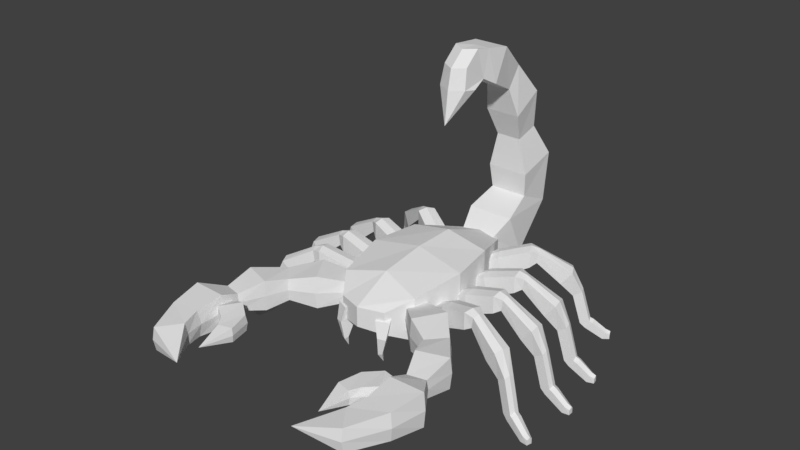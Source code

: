# Source: sutiramu.blend  (saved by Blender 2.78.0; exported with 4.5.12 LTS)
import bpy
from mathutils import Matrix  # noqa: F401  (used for matrix-valued properties, if any)

bpy.ops.wm.read_factory_settings(use_empty=True)
scene = bpy.context.scene
scene.name = 'Scene'

# ---- collections
col_collection_1 = bpy.data.collections.new('Collection 1'); scene.collection.children.link(col_collection_1)

# ---- materials (node trees are filled in below, after node groups)
mat_sutiramu = bpy.data.materials.new('sutiramu')
mat_sutiramu.alpha_threshold = 0.0
mat_sutiramu.use_transparent_shadow = False
mat_sutiramu.roughness = 0.5

# ---- material node trees

# ---- world
world_world = bpy.data.worlds.new('World'); scene.world = world_world
world_world.color = (0.05088, 0.05088, 0.05088)
world_world.use_sun_shadow = False
world_world.sun_shadow_jitter_overblur = 0.0
world_world.cycles.sampling_method = 'MANUAL'

# ---- meshes
me_body = bpy.data.meshes.new('Body')
me_body.from_pydata([(-0.5242, -0.1305, -0.2476), (-0.5242, -0.1305, 0.336), (-0.4368, 0.3777, -0.2476), (-0.4368, 0.3777, 0.336), (0.5242, -0.1305, -0.2476), (0.5242, -0.1305, 0.336), (0.4368, 0.3777, -0.2476), (0.4368, 0.3777, 0.336), (-0.2184, 0.9167, 0.168), (-0.2184, 0.9167, -0.1921), (0.2184, 0.9167, -0.1921), (0.2184, 0.9167, 0.168), (-0.4193, -0.6695, -0.1804), (-0.4193, -0.6695, 0.2688), (0.4193, -0.6695, 0.2688), (0.4193, -0.6695, -0.1804), (-0.2516, -0.9005, -0.07284), (-0.2516, -0.9005, 0.1613), (0.2516, -0.9005, 0.1613), (0.2516, -0.9005, -0.07284), (-7.364e-11, 0.3569, -0.2696), (1.84e-09, 0.3672, 0.4307), (-7.364e-11, -0.1282, -0.2696), (1.84e-09, -0.09018, 0.4307), (1.18e-10, 0.9751, -0.177), (1.458e-09, 0.9751, 0.1811), (-7.364e-11, -0.6428, -0.2054), (1.84e-09, -0.5753, 0.3702), (3.686e-10, -0.9904, -0.03852), (1.593e-09, -0.9904, 0.1704)], [], [(0, 1, 3, 2), (21, 7, 11, 25), (6, 7, 5, 4), (1, 0, 12, 13), (20, 6, 4, 22), (21, 3, 1, 23), (24, 25, 11, 10), (2, 3, 8, 9), (7, 6, 10, 11), (20, 2, 9, 24), (27, 13, 17, 29), (22, 4, 15, 26), (23, 1, 13, 27), (4, 5, 14, 15), (28, 29, 17, 16), (15, 14, 18, 19), (26, 15, 19, 28), (13, 12, 16, 17), (12, 26, 28, 16), (19, 18, 29, 28), (5, 23, 27, 14), (0, 22, 26, 12), (14, 27, 29, 18), (6, 20, 24, 10), (9, 8, 25, 24), (7, 21, 23, 5), (2, 20, 22, 0), (3, 21, 25, 8)])
_uv = me_body.uv_layers.new(name='UVMap')
_uv.uv.foreach_set('vector', [0.7453, 0.8548, 0.7444, 0.7634, 0.8271, 0.7572, 0.8316, 0.8545, 0.4055, 0.9467, 0.3774, 0.8585, 0.4734, 0.8368, 0.5171, 0.8546, 0.3842, 0.7615, 0.3774, 0.8585, 0.2929, 0.8539, 0.2995, 0.7625, 0.7444, 0.7634, 0.7453, 0.8548, 0.6594, 0.8501, 0.6591, 0.7803, 0.4176, 0.6699, 0.3842, 0.7615, 0.2995, 0.7625, 0.2916, 0.6413, 0.8551, 0.6697, 0.8271, 0.7572, 0.7444, 0.7634, 0.7428, 0.6518, 0.526, 0.7682, 0.5171, 0.8546, 0.4734, 0.8368, 0.4754, 0.7774, 0.8316, 0.8545, 0.8271, 0.7572, 0.9221, 0.7796, 0.9236, 0.8392, 0.3774, 0.8585, 0.3842, 0.7615, 0.4754, 0.7774, 0.4734, 0.8368, 0.8651, 0.9465, 0.8316, 0.8545, 0.9236, 0.8392, 0.9742, 0.8488, 0.6222, 0.6892, 0.6591, 0.7803, 0.6076, 0.7952, 0.5472, 0.786, 0.2916, 0.6413, 0.2995, 0.7625, 0.213, 0.769, 0.1637, 0.6933, 0.7428, 0.6518, 0.7444, 0.7634, 0.6591, 0.7803, 0.6222, 0.6892, 0.2995, 0.7625, 0.2929, 0.8539, 0.2079, 0.839, 0.213, 0.769, 0.5472, 0.8426, 0.5472, 0.786, 0.6076, 0.7952, 0.6103, 0.8383, 0.213, 0.769, 0.2079, 0.839, 0.159, 0.8235, 0.1617, 0.781, 0.1637, 0.6933, 0.213, 0.769, 0.1617, 0.781, 0.09886, 0.7762, 0.6591, 0.7803, 0.6594, 0.8501, 0.6103, 0.8383, 0.6076, 0.7952, 0.6594, 0.8501, 0.6115, 0.9249, 0.5472, 0.8426, 0.6103, 0.8383, 0.1617, 0.781, 0.159, 0.8235, 0.09886, 0.8324, 0.09886, 0.7762, 0.2929, 0.8539, 0.2928, 0.9653, 0.1722, 0.9288, 0.2079, 0.839, 0.7453, 0.8548, 0.7391, 0.9757, 0.6115, 0.9249, 0.6594, 0.8501, 0.2079, 0.839, 0.1722, 0.9288, 0.09886, 0.8324, 0.159, 0.8235, 0.3842, 0.7615, 0.4176, 0.6699, 0.526, 0.7682, 0.4754, 0.7774, 0.9236, 0.8392, 0.9221, 0.7796, 0.966, 0.7622, 0.9742, 0.8488, 0.3774, 0.8585, 0.4055, 0.9467, 0.2928, 0.9653, 0.2929, 0.8539, 0.8316, 0.8545, 0.8651, 0.9465, 0.7391, 0.9757, 0.7453, 0.8548, 0.8271, 0.7572, 0.8551, 0.6697, 0.966, 0.7622, 0.9221, 0.7796])
me_body.materials.append(mat_sutiramu)
me_body.use_remesh_preserve_volume = False
me_body.use_remesh_preserve_attributes = False
me_body.use_mirror_vertex_groups = False
me_body.update()
me_armright = bpy.data.meshes.new('ArmRight')
me_armright.from_pydata([(-0.01238, 0.1167, 0.1032), (0.09082, -0.06207, 0.1032), (-0.3347, 0.006865, 0.172), (-0.1561, -0.2872, 0.172), (-0.01238, 0.1167, -0.1032), (0.09082, -0.06207, -0.1032), (-0.3347, 0.006865, -0.172), (-0.1561, -0.2872, -0.172), (-0.3306, 0.03838, 5.5e-08), (-0.1621, -0.3118, 3.659e-08), (0.001876, 0.1517, -1.285e-08), (0.07534, -0.09533, -2.951e-09), (-0.4005, -0.4139, 0.1154), (-0.5548, -0.2425, 0.1154), (-0.5597, -0.2221, 1.221e-07), (-0.396, -0.4296, 8.111e-08), (-0.4005, -0.4139, -0.1154), (-0.5548, -0.2425, -0.1154), (-0.4856, -0.6371, 0.1586), (-0.7863, -0.5362, 0.1586), (-0.7949, -0.5199, 1.434e-07), (-0.4806, -0.651, 7.541e-08), (-0.4856, -0.6371, -0.1586), (-0.7863, -0.5362, -0.1586), (-0.5962, -0.8836, 0.09249), (-0.778, -0.8423, 0.09249), (-0.788, -0.8347, 3.274e-07), (-0.5854, -0.8879, 2.859e-07), (-0.5962, -0.8836, -0.09249), (-0.778, -0.8423, -0.09249), (-0.5879, -1.082, 0.1732), (-0.9342, -1.072, 0.1732), (-0.9515, -1.074, 3.385e-07), (-0.5724, -1.076, 2.676e-07), (-0.5879, -1.082, -0.1732), (-0.9342, -1.072, -0.1732), (-0.5984, -1.369, 0.1383), (-0.873, -1.41, 0.1383), (-0.8946, -1.423, 3.058e-07), (-0.5732, -1.354, 2.613e-07), (-0.5984, -1.369, -0.1383), (-0.873, -1.41, -0.1383), (-0.5427, -1.563, 0.1199), (-0.7025, -1.779, 0.1199), (-0.7063, -1.802, 2.606e-07), (-0.5394, -1.538, 2.323e-07), (-0.5427, -1.563, -0.1199), (-0.7025, -1.779, -0.1199), (-0.2636, -1.902, 2.316e-07)], [], [(0, 2, 3, 1), (8, 14, 13, 2), (6, 4, 5, 7), (10, 0, 1, 11), (8, 10, 4, 6), (9, 11, 1, 3), (7, 5, 11, 9), (2, 0, 10, 8), (4, 10, 11, 5), (7, 16, 17, 6), (17, 23, 20, 14), (14, 20, 19, 13), (3, 12, 15, 9), (9, 15, 16, 7), (2, 13, 12, 3), (6, 17, 14, 8), (18, 24, 27, 21), (19, 25, 24, 18), (15, 21, 22, 16), (13, 19, 18, 12), (12, 18, 21, 15), (16, 22, 23, 17), (27, 33, 34, 28), (29, 35, 32, 26), (22, 28, 29, 23), (20, 26, 25, 19), (23, 29, 26, 20), (21, 27, 28, 22), (34, 40, 41, 35), (30, 36, 39, 33), (25, 31, 30, 24), (24, 30, 33, 27), (28, 34, 35, 29), (26, 32, 31, 25), (39, 45, 46, 40), (41, 47, 44, 38), (32, 38, 37, 31), (35, 41, 38, 32), (33, 39, 40, 34), (31, 37, 36, 30), (37, 43, 42, 36), (36, 42, 45, 39), (40, 46, 47, 41), (38, 44, 43, 37), (43, 48, 42), (45, 48, 46), (47, 48, 44), (44, 48, 43), (42, 48, 45), (46, 48, 47)])
_uv = me_armright.uv_layers.new(name='UVMap')
_uv.uv.foreach_set('vector', [0.4379, 0.02662, 0.3995, 0.05743, 0.4502, 0.09422, 0.461, 0.05853, 0.3697, 0.02175, 0.3124, 0.1197, 0.3448, 0.1317, 0.3995, 0.05743, 0.08928, 0.044, 0.04475, 0.02561, 0.02852, 0.06206, 0.04958, 0.09265, 0.4445, 0.0002128, 0.4379, 0.02662, 0.461, 0.05853, 0.4913, 0.04522, 0.1092, 0.0002128, 0.02507, 0.0002128, 0.04475, 0.02561, 0.08928, 0.044, 0.4962, 0.1039, 0.4913, 0.04522, 0.461, 0.05853, 0.4502, 0.09422, 0.04958, 0.09265, 0.02852, 0.06206, 0.0002128, 0.06039, 0.01063, 0.1129, 0.3995, 0.05743, 0.4379, 0.02662, 0.4445, 0.0002128, 0.3697, 0.02175, 0.04475, 0.02561, 0.02507, 0.0002128, 0.0002128, 0.06039, 0.02852, 0.06206, 0.04958, 0.09265, 0.09339, 0.1468, 0.1607, 0.1019, 0.08928, 0.044, 0.1607, 0.1019, 0.1905, 0.1814, 0.2299, 0.171, 0.1889, 0.08238, 0.3124, 0.1197, 0.2938, 0.2179, 0.3362, 0.217, 0.3448, 0.1317, 0.4502, 0.09422, 0.4221, 0.1588, 0.4668, 0.1734, 0.4962, 0.1039, 0.01063, 0.1129, 0.05389, 0.1715, 0.09339, 0.1468, 0.04958, 0.09265, 0.3995, 0.05743, 0.3448, 0.1317, 0.4221, 0.1588, 0.4502, 0.09422, 0.08928, 0.044, 0.1607, 0.1019, 0.1889, 0.08238, 0.1092, 0.0002128, 0.4126, 0.2159, 0.4024, 0.2988, 0.4333, 0.3012, 0.4536, 0.2254, 0.3362, 0.217, 0.3375, 0.2988, 0.4024, 0.2988, 0.4126, 0.2159, 0.05389, 0.1715, 0.07892, 0.2195, 0.1174, 0.1989, 0.09339, 0.1468, 0.3448, 0.1317, 0.3362, 0.217, 0.4126, 0.2159, 0.4221, 0.1588, 0.4221, 0.1588, 0.4126, 0.2159, 0.4536, 0.2254, 0.4668, 0.1734, 0.09339, 0.1468, 0.1174, 0.1989, 0.1905, 0.1814, 0.1607, 0.1019, 0.1205, 0.2932, 0.1377, 0.3584, 0.172, 0.3484, 0.1495, 0.2816, 0.2101, 0.2553, 0.2367, 0.3415, 0.2716, 0.3328, 0.2393, 0.2482, 0.1174, 0.1989, 0.1495, 0.2816, 0.2101, 0.2553, 0.1905, 0.1814, 0.2938, 0.2179, 0.3071, 0.3011, 0.3375, 0.2988, 0.3362, 0.217, 0.1905, 0.1814, 0.2101, 0.2553, 0.2393, 0.2482, 0.2299, 0.171, 0.07892, 0.2195, 0.1205, 0.2932, 0.1495, 0.2816, 0.1174, 0.1989, 0.172, 0.3484, 0.1892, 0.4224, 0.2535, 0.4232, 0.2367, 0.3415, 0.4048, 0.3699, 0.4153, 0.4448, 0.446, 0.4368, 0.4397, 0.367, 0.3375, 0.2988, 0.3421, 0.387, 0.4048, 0.3699, 0.4024, 0.2988, 0.4024, 0.2988, 0.4048, 0.3699, 0.4397, 0.367, 0.4333, 0.3012, 0.1495, 0.2816, 0.172, 0.3484, 0.2367, 0.3415, 0.2101, 0.2553, 0.3071, 0.3011, 0.3063, 0.3913, 0.3421, 0.387, 0.3375, 0.2988, 0.1575, 0.4262, 0.1594, 0.5362, 0.1888, 0.5397, 0.1892, 0.4224, 0.2535, 0.4232, 0.2475, 0.5461, 0.2785, 0.5509, 0.281, 0.4199, 0.3063, 0.3913, 0.3292, 0.4758, 0.356, 0.4689, 0.3421, 0.387, 0.2367, 0.3415, 0.2535, 0.4232, 0.281, 0.4199, 0.2716, 0.3328, 0.1377, 0.3584, 0.1575, 0.4262, 0.1892, 0.4224, 0.172, 0.3484, 0.3421, 0.387, 0.356, 0.4689, 0.4153, 0.4448, 0.4048, 0.3699, 0.356, 0.4689, 0.4119, 0.5822, 0.4593, 0.55, 0.4153, 0.4448, 0.4153, 0.4448, 0.4593, 0.55, 0.483, 0.5337, 0.446, 0.4368, 0.1892, 0.4224, 0.1888, 0.5397, 0.2475, 0.5461, 0.2535, 0.4232, 0.3292, 0.4758, 0.3875, 0.6004, 0.4119, 0.5822, 0.356, 0.4689, 0.4119, 0.5822, 0.5584, 0.619, 0.4593, 0.55, 0.1594, 0.5362, 0.1214, 0.6399, 0.1888, 0.5397, 0.2475, 0.5461, 0.1214, 0.6399, 0.2785, 0.5509, 0.3875, 0.6004, 0.5584, 0.619, 0.4119, 0.5822, 0.4593, 0.55, 0.5584, 0.619, 0.483, 0.5337, 0.1888, 0.5397, 0.1214, 0.6399, 0.2475, 0.5461])
me_armright.materials.append(mat_sutiramu)
me_armright.use_remesh_preserve_volume = False
me_armright.use_remesh_preserve_attributes = False
me_armright.use_mirror_vertex_groups = False
me_armright.update()
me_handright = bpy.data.meshes.new('HandRight')
me_handright.from_pydata([(-0.03641, -0.06204, 0.0555), (0.0003524, 0.07029, 0.0555), (0.0001287, 0.07923, 1.224e-07), (-0.03781, -0.07048, 7.418e-08), (-0.03641, -0.06204, -0.0555), (0.0003524, 0.07029, -0.0555), (0.04637, -0.1297, 0.1039), (0.1624, 0.06212, 0.1039), (0.1684, 0.07281, 1.179e-07), (0.03901, -0.1379, 4.565e-08), (0.04637, -0.1297, -0.1039), (0.1624, 0.06212, -0.1039), (0.1728, -0.2127, 0.08301), (0.3217, -0.05554, 0.08301), (0.3336, -0.04529, 6.099e-08), (0.1591, -0.2247, 1.772e-08), (0.1728, -0.2127, -0.08301), (0.3217, -0.05554, -0.08301), (0.2394, -0.31, 0.07192), (0.3802, -0.2729, 0.07192), (0.3915, -0.2778, -9.367e-09), (0.2279, -0.3046, -1.882e-08), (0.2394, -0.31, -0.07192), (0.3802, -0.2729, -0.07192), (0.3015, -0.5997, -7.636e-08)], [], [(3, 4, 10, 9), (5, 2, 8, 11), (10, 11, 17, 16), (6, 9, 15, 12), (1, 0, 6, 7), (0, 3, 9, 6), (4, 5, 11, 10), (2, 1, 7, 8), (15, 16, 22, 21), (17, 14, 20, 23), (8, 7, 13, 14), (11, 8, 14, 17), (9, 10, 16, 15), (7, 6, 12, 13), (13, 12, 18, 19), (12, 15, 21, 18), (16, 17, 23, 22), (14, 13, 19, 20), (19, 18, 24), (21, 22, 24), (23, 20, 24), (20, 19, 24), (18, 21, 24), (22, 23, 24), (0, 1, 2, 3), (3, 2, 5, 4)])
_uv = me_handright.uv_layers.new(name='UVMap')
_uv.uv.foreach_set('vector', [0.1205, 0.2932, 0.1495, 0.2816, 0.172, 0.3484, 0.1416, 0.3584, 0.2101, 0.2553, 0.2393, 0.2482, 0.2716, 0.3328, 0.2367, 0.3415, 0.172, 0.3484, 0.2367, 0.3415, 0.2564, 0.4459, 0.1922, 0.4451, 0.4048, 0.3699, 0.4397, 0.367, 0.4519, 0.4545, 0.4212, 0.4625, 0.3375, 0.2988, 0.4024, 0.2988, 0.4048, 0.3699, 0.3421, 0.387, 0.4024, 0.2988, 0.4333, 0.3012, 0.4397, 0.367, 0.4048, 0.3699, 0.1495, 0.2816, 0.2101, 0.2553, 0.2367, 0.3415, 0.172, 0.3484, 0.3071, 0.3011, 0.3375, 0.2988, 0.3421, 0.387, 0.3063, 0.3913, 0.1604, 0.4489, 0.1922, 0.4451, 0.1878, 0.5393, 0.1604, 0.5347, 0.2564, 0.4459, 0.284, 0.4425, 0.2712, 0.5538, 0.2424, 0.5479, 0.3063, 0.3913, 0.3421, 0.387, 0.3619, 0.4866, 0.3351, 0.4935, 0.2367, 0.3415, 0.2716, 0.3328, 0.284, 0.4425, 0.2564, 0.4459, 0.1416, 0.3584, 0.172, 0.3484, 0.1922, 0.4451, 0.1604, 0.4489, 0.3421, 0.387, 0.4048, 0.3699, 0.4212, 0.4625, 0.3619, 0.4866, 0.3619, 0.4866, 0.4212, 0.4625, 0.4597, 0.5494, 0.4174, 0.5739, 0.4212, 0.4625, 0.4519, 0.4545, 0.4807, 0.5369, 0.4597, 0.5494, 0.1922, 0.4451, 0.2564, 0.4459, 0.2424, 0.5479, 0.1878, 0.5393, 0.3351, 0.4935, 0.3619, 0.4866, 0.4174, 0.5739, 0.3956, 0.5879, 0.4174, 0.5739, 0.4597, 0.5494, 0.5614, 0.6146, 0.1604, 0.5347, 0.1878, 0.5393, 0.1223, 0.6347, 0.2424, 0.5479, 0.2712, 0.5538, 0.1223, 0.6347, 0.3956, 0.5879, 0.4174, 0.5739, 0.5614, 0.6146, 0.4597, 0.5494, 0.4807, 0.5369, 0.5614, 0.6146, 0.1878, 0.5393, 0.2424, 0.5479, 0.1223, 0.6347, 0.4162, 0.1564, 0.4549, 0.09058, 0.4243, 0.06728, 0.3809, 0.141, 0.3809, 0.141, 0.4242, 0.06727, 0.389, 0.05183, 0.3503, 0.1176])
me_handright.materials.append(mat_sutiramu)
me_handright.use_remesh_preserve_volume = False
me_handright.use_remesh_preserve_attributes = False
me_handright.use_mirror_vertex_groups = False
me_handright.update()
me_armleft = bpy.data.meshes.new('ArmLeft')
me_armleft.from_pydata([(0.01238, 0.1167, 0.1032), (-0.09082, -0.06207, 0.1032), (0.3347, 0.006865, 0.172), (0.1561, -0.2872, 0.172), (0.01238, 0.1167, -0.1032), (-0.09082, -0.06207, -0.1032), (0.3347, 0.006865, -0.172), (0.1561, -0.2872, -0.172), (0.3306, 0.03838, 5.5e-08), (0.1621, -0.3118, 3.659e-08), (-0.001876, 0.1517, -1.285e-08), (-0.07534, -0.09533, -2.951e-09), (0.4005, -0.4139, 0.1154), (0.5548, -0.2425, 0.1154), (0.5597, -0.2221, 1.221e-07), (0.396, -0.4296, 8.111e-08), (0.4005, -0.4139, -0.1154), (0.5548, -0.2425, -0.1154), (0.4856, -0.6371, 0.1586), (0.7863, -0.5362, 0.1586), (0.7949, -0.5199, 1.434e-07), (0.4806, -0.651, 7.541e-08), (0.4856, -0.6371, -0.1586), (0.7863, -0.5362, -0.1586), (0.5962, -0.8836, 0.09249), (0.778, -0.8423, 0.09249), (0.788, -0.8347, 3.274e-07), (0.5854, -0.8879, 2.859e-07), (0.5962, -0.8836, -0.09249), (0.778, -0.8423, -0.09249), (0.5879, -1.082, 0.1732), (0.9342, -1.072, 0.1732), (0.9515, -1.074, 3.385e-07), (0.5724, -1.076, 2.676e-07), (0.5879, -1.082, -0.1732), (0.9342, -1.072, -0.1732), (0.5984, -1.369, 0.1383), (0.873, -1.41, 0.1383), (0.8946, -1.423, 3.058e-07), (0.5732, -1.354, 2.613e-07), (0.5984, -1.369, -0.1383), (0.873, -1.41, -0.1383), (0.5427, -1.563, 0.1199), (0.7025, -1.779, 0.1199), (0.7063, -1.802, 2.606e-07), (0.5394, -1.538, 2.323e-07), (0.5427, -1.563, -0.1199), (0.7025, -1.779, -0.1199), (0.2636, -1.902, 2.316e-07)], [], [(0, 1, 3, 2), (8, 2, 13, 14), (6, 7, 5, 4), (10, 11, 1, 0), (8, 6, 4, 10), (9, 3, 1, 11), (7, 9, 11, 5), (2, 8, 10, 0), (4, 5, 11, 10), (7, 6, 17, 16), (17, 14, 20, 23), (14, 13, 19, 20), (3, 9, 15, 12), (9, 7, 16, 15), (2, 3, 12, 13), (6, 8, 14, 17), (18, 21, 27, 24), (19, 18, 24, 25), (15, 16, 22, 21), (13, 12, 18, 19), (12, 15, 21, 18), (16, 17, 23, 22), (27, 28, 34, 33), (29, 26, 32, 35), (22, 23, 29, 28), (20, 19, 25, 26), (23, 20, 26, 29), (21, 22, 28, 27), (34, 35, 41, 40), (30, 33, 39, 36), (25, 24, 30, 31), (24, 27, 33, 30), (28, 29, 35, 34), (26, 25, 31, 32), (39, 40, 46, 45), (41, 38, 44, 47), (32, 31, 37, 38), (35, 32, 38, 41), (33, 34, 40, 39), (31, 30, 36, 37), (37, 36, 42, 43), (36, 39, 45, 42), (40, 41, 47, 46), (38, 37, 43, 44), (43, 42, 48), (45, 46, 48), (47, 44, 48), (44, 43, 48), (42, 45, 48), (46, 47, 48)])
_uv = me_armleft.uv_layers.new(name='UVMap')
_uv.uv.foreach_set('vector', [0.4379, 0.02662, 0.461, 0.05853, 0.4502, 0.09422, 0.3995, 0.05743, 0.3697, 0.02175, 0.3995, 0.05743, 0.3448, 0.1317, 0.3124, 0.1197, 0.08928, 0.044, 0.04958, 0.09265, 0.02852, 0.06206, 0.04475, 0.02561, 0.4445, 0.0002128, 0.4913, 0.04522, 0.461, 0.05853, 0.4379, 0.02662, 0.1092, 0.0002128, 0.08928, 0.044, 0.04475, 0.02561, 0.02507, 0.0002128, 0.4962, 0.1039, 0.4502, 0.09422, 0.461, 0.05853, 0.4913, 0.04522, 0.04958, 0.09265, 0.01063, 0.1129, 0.0002128, 0.06039, 0.02852, 0.06206, 0.3995, 0.05743, 0.3697, 0.02175, 0.4445, 0.0002128, 0.4379, 0.02662, 0.04475, 0.02561, 0.02852, 0.06206, 0.0002128, 0.06039, 0.02507, 0.0002128, 0.04958, 0.09265, 0.08928, 0.044, 0.1607, 0.1019, 0.09339, 0.1468, 0.1607, 0.1019, 0.1889, 0.08238, 0.2299, 0.171, 0.1905, 0.1814, 0.3124, 0.1197, 0.3448, 0.1317, 0.3362, 0.217, 0.2938, 0.2179, 0.4502, 0.09422, 0.4962, 0.1039, 0.4668, 0.1734, 0.4221, 0.1588, 0.01063, 0.1129, 0.04958, 0.09265, 0.09339, 0.1468, 0.05389, 0.1715, 0.3995, 0.05743, 0.4502, 0.09422, 0.4221, 0.1588, 0.3448, 0.1317, 0.08928, 0.044, 0.1092, 0.0002128, 0.1889, 0.08238, 0.1607, 0.1019, 0.4126, 0.2159, 0.4536, 0.2254, 0.4333, 0.3012, 0.4024, 0.2988, 0.3362, 0.217, 0.4126, 0.2159, 0.4024, 0.2988, 0.3375, 0.2988, 0.05389, 0.1715, 0.09339, 0.1468, 0.1174, 0.1989, 0.07892, 0.2195, 0.3448, 0.1317, 0.4221, 0.1588, 0.4126, 0.2159, 0.3362, 0.217, 0.4221, 0.1588, 0.4668, 0.1734, 0.4536, 0.2254, 0.4126, 0.2159, 0.09339, 0.1468, 0.1607, 0.1019, 0.1905, 0.1814, 0.1174, 0.1989, 0.1205, 0.2932, 0.1495, 0.2816, 0.172, 0.3484, 0.1377, 0.3584, 0.2101, 0.2553, 0.2393, 0.2482, 0.2716, 0.3328, 0.2367, 0.3415, 0.1174, 0.1989, 0.1905, 0.1814, 0.2101, 0.2553, 0.1495, 0.2816, 0.2938, 0.2179, 0.3362, 0.217, 0.3375, 0.2988, 0.3071, 0.3011, 0.1905, 0.1814, 0.2299, 0.171, 0.2393, 0.2482, 0.2101, 0.2553, 0.07892, 0.2195, 0.1174, 0.1989, 0.1495, 0.2816, 0.1205, 0.2932, 0.172, 0.3484, 0.2367, 0.3415, 0.2535, 0.4232, 0.1892, 0.4224, 0.4048, 0.3699, 0.4397, 0.367, 0.446, 0.4368, 0.4153, 0.4448, 0.3375, 0.2988, 0.4024, 0.2988, 0.4048, 0.3699, 0.3421, 0.387, 0.4024, 0.2988, 0.4333, 0.3012, 0.4397, 0.367, 0.4048, 0.3699, 0.1495, 0.2816, 0.2101, 0.2553, 0.2367, 0.3415, 0.172, 0.3484, 0.3071, 0.3011, 0.3375, 0.2988, 0.3421, 0.387, 0.3063, 0.3913, 0.1575, 0.4262, 0.1892, 0.4224, 0.1888, 0.5397, 0.1594, 0.5362, 0.2535, 0.4232, 0.281, 0.4199, 0.2785, 0.5509, 0.2475, 0.5461, 0.3063, 0.3913, 0.3421, 0.387, 0.356, 0.4689, 0.3292, 0.4758, 0.2367, 0.3415, 0.2716, 0.3328, 0.281, 0.4199, 0.2535, 0.4232, 0.1377, 0.3584, 0.172, 0.3484, 0.1892, 0.4224, 0.1575, 0.4262, 0.3421, 0.387, 0.4048, 0.3699, 0.4153, 0.4448, 0.356, 0.4689, 0.356, 0.4689, 0.4153, 0.4448, 0.4593, 0.55, 0.4119, 0.5822, 0.4153, 0.4448, 0.446, 0.4368, 0.483, 0.5337, 0.4593, 0.55, 0.1892, 0.4224, 0.2535, 0.4232, 0.2475, 0.5461, 0.1888, 0.5397, 0.3292, 0.4758, 0.356, 0.4689, 0.4119, 0.5822, 0.3875, 0.6004, 0.4119, 0.5822, 0.4593, 0.55, 0.5584, 0.619, 0.1594, 0.5362, 0.1888, 0.5397, 0.1214, 0.6399, 0.2475, 0.5461, 0.2785, 0.5509, 0.1214, 0.6399, 0.3875, 0.6004, 0.4119, 0.5822, 0.5584, 0.619, 0.4593, 0.55, 0.483, 0.5337, 0.5584, 0.619, 0.1888, 0.5397, 0.2475, 0.5461, 0.1214, 0.6399])
me_armleft.materials.append(mat_sutiramu)
me_armleft.use_remesh_preserve_volume = False
me_armleft.use_remesh_preserve_attributes = False
me_armleft.use_mirror_vertex_groups = False
me_armleft.update()
me_handleft = bpy.data.meshes.new('HandLeft')
me_handleft.from_pydata([(0.03641, -0.06204, 0.0555), (-0.0003524, 0.07029, 0.0555), (-0.0001287, 0.07923, 1.155e-07), (0.03781, -0.07048, 8.034e-08), (0.03641, -0.06204, -0.0555), (-0.0003524, 0.07029, -0.0555), (-0.04637, -0.1297, 0.1039), (-0.1624, 0.06212, 0.1039), (-0.1684, 0.07281, 1.116e-07), (-0.03901, -0.1379, 5.771e-08), (-0.04637, -0.1297, -0.1039), (-0.1624, 0.06212, -0.1039), (-0.1728, -0.2127, 0.08301), (-0.3217, -0.05554, 0.08301), (-0.3336, -0.04529, 6.495e-08), (-0.1591, -0.2247, 3.737e-08), (-0.1728, -0.2127, -0.08301), (-0.3217, -0.05554, -0.08301), (-0.2394, -0.31, 0.07192), (-0.3802, -0.2729, 0.07192), (-0.3915, -0.2778, 1.492e-08), (-0.2279, -0.3046, 7.805e-09), (-0.2394, -0.31, -0.07192), (-0.3802, -0.2729, -0.07192), (-0.3015, -0.5997, -2.393e-08)], [], [(3, 9, 10, 4), (5, 11, 8, 2), (10, 16, 17, 11), (6, 12, 15, 9), (1, 7, 6, 0), (0, 6, 9, 3), (4, 10, 11, 5), (2, 8, 7, 1), (15, 21, 22, 16), (17, 23, 20, 14), (8, 14, 13, 7), (11, 17, 14, 8), (9, 15, 16, 10), (7, 13, 12, 6), (13, 19, 18, 12), (12, 18, 21, 15), (16, 22, 23, 17), (14, 20, 19, 13), (19, 24, 18), (21, 24, 22), (23, 24, 20), (20, 24, 19), (18, 24, 21), (22, 24, 23), (0, 3, 2, 1), (3, 4, 5, 2)])
_uv = me_handleft.uv_layers.new(name='UVMap')
_uv.uv.foreach_set('vector', [0.1205, 0.2932, 0.1416, 0.3584, 0.172, 0.3484, 0.1495, 0.2816, 0.2101, 0.2553, 0.2367, 0.3415, 0.2716, 0.3328, 0.2393, 0.2482, 0.172, 0.3484, 0.1922, 0.4451, 0.2564, 0.4459, 0.2367, 0.3415, 0.4048, 0.3699, 0.4212, 0.4625, 0.4519, 0.4545, 0.4397, 0.367, 0.3375, 0.2988, 0.3421, 0.387, 0.4048, 0.3699, 0.4024, 0.2988, 0.4024, 0.2988, 0.4048, 0.3699, 0.4397, 0.367, 0.4333, 0.3012, 0.1495, 0.2816, 0.172, 0.3484, 0.2367, 0.3415, 0.2101, 0.2553, 0.3071, 0.3011, 0.3063, 0.3913, 0.3421, 0.387, 0.3375, 0.2988, 0.1604, 0.4489, 0.1604, 0.5347, 0.1878, 0.5393, 0.1922, 0.4451, 0.2564, 0.4459, 0.2424, 0.5479, 0.2712, 0.5538, 0.284, 0.4425, 0.3063, 0.3913, 0.3351, 0.4935, 0.3619, 0.4866, 0.3421, 0.387, 0.2367, 0.3415, 0.2564, 0.4459, 0.284, 0.4425, 0.2716, 0.3328, 0.1416, 0.3584, 0.1604, 0.4489, 0.1922, 0.4451, 0.172, 0.3484, 0.3421, 0.387, 0.3619, 0.4866, 0.4212, 0.4625, 0.4048, 0.3699, 0.3619, 0.4866, 0.4174, 0.5739, 0.4597, 0.5494, 0.4212, 0.4625, 0.4212, 0.4625, 0.4597, 0.5494, 0.4807, 0.5369, 0.4519, 0.4545, 0.1922, 0.4451, 0.1878, 0.5393, 0.2424, 0.5479, 0.2564, 0.4459, 0.3351, 0.4935, 0.3956, 0.5879, 0.4174, 0.5739, 0.3619, 0.4866, 0.4174, 0.5739, 0.5614, 0.6146, 0.4597, 0.5494, 0.1604, 0.5347, 0.1223, 0.6347, 0.1878, 0.5393, 0.2424, 0.5479, 0.1223, 0.6347, 0.2712, 0.5538, 0.3956, 0.5879, 0.5614, 0.6146, 0.4174, 0.5739, 0.4597, 0.5494, 0.5614, 0.6146, 0.4807, 0.5369, 0.1878, 0.5393, 0.1223, 0.6347, 0.2424, 0.5479, 0.4162, 0.1564, 0.3809, 0.141, 0.4243, 0.06728, 0.4549, 0.09058, 0.3809, 0.141, 0.3503, 0.1176, 0.389, 0.05183, 0.4242, 0.06727])
me_handleft.materials.append(mat_sutiramu)
me_handleft.use_remesh_preserve_volume = False
me_handleft.use_remesh_preserve_attributes = False
me_handleft.use_mirror_vertex_groups = False
me_handleft.update()
me_mouthright = bpy.data.meshes.new('MouthRight')
me_mouthright.from_pydata([(-0.005532, -0.1173, -0.08915), (0.03386, -0.09302, 0.07), (0.05581, 0.000984, -0.1153), (0.09302, 0.03386, 0.1463), (-0.08166, -0.08303, -0.09834), (-0.09302, -0.03386, 0.07), (-0.02031, 0.03527, -0.1245), (-0.03386, 0.09302, 0.1463), (0.02791, -0.05258, -0.2689), (0.01016, -0.08834, -0.2819), (-0.01016, -0.0359, -0.2628), (-0.02791, -0.07167, -0.2758), (-3.912e-08, -0.02142, -0.3842)], [], [(0, 2, 3, 1), (2, 6, 7, 3), (6, 4, 5, 7), (4, 0, 1, 5), (2, 8, 10, 6), (7, 5, 1, 3), (11, 12, 9), (0, 9, 8, 2), (6, 10, 11, 4), (4, 11, 9, 0), (8, 12, 10), (10, 12, 11), (9, 12, 8)])
_uv = me_mouthright.uv_layers.new(name='UVMap')
_uv.uv.foreach_set('vector', [0.6597, 0.5659, 0.6323, 0.5599, 0.6323, 0.6133, 0.6514, 0.5912, 0.7328, 0.5624, 0.7174, 0.5603, 0.7065, 0.6105, 0.7327, 0.6125, 0.7174, 0.5603, 0.6934, 0.5535, 0.6867, 0.5865, 0.7065, 0.6105, 0.6764, 0.5657, 0.6597, 0.5659, 0.6514, 0.5912, 0.6753, 0.6022, 0.7328, 0.5624, 0.7328, 0.5283, 0.7238, 0.5281, 0.7174, 0.5603, 0.6565, 0.6298, 0.6753, 0.6022, 0.6514, 0.5912, 0.6323, 0.6133, 0.6669, 0.5271, 0.6572, 0.502, 0.658, 0.5275, 0.6597, 0.5659, 0.658, 0.5275, 0.6492, 0.5277, 0.6323, 0.5599, 0.7174, 0.5603, 0.7238, 0.5281, 0.7165, 0.5228, 0.6934, 0.5535, 0.6764, 0.5657, 0.6669, 0.5271, 0.658, 0.5275, 0.6597, 0.5659, 0.7328, 0.5283, 0.7322, 0.5032, 0.7238, 0.5281, 0.7238, 0.5281, 0.7322, 0.5032, 0.7165, 0.5228, 0.658, 0.5275, 0.6572, 0.502, 0.6492, 0.5277])
me_mouthright.materials.append(mat_sutiramu)
me_mouthright.use_remesh_preserve_volume = False
me_mouthright.use_remesh_preserve_attributes = False
me_mouthright.use_mirror_vertex_groups = False
me_mouthright.update()
me_legrightfront = bpy.data.meshes.new('LegRightFront')
me_legrightfront.from_pydata([(0.05621, -0.05225, -0.05548), (0.06716, -0.04931, 0.07405), (0.02256, 0.07335, -0.05548), (0.0335, 0.07628, 0.07405), (-0.1245, -0.1388, -0.0402), (-0.09038, -0.1297, 0.1604), (-0.1773, 0.05795, -0.0402), (-0.1431, 0.0671, 0.1604), (-0.4445, -0.02564, 0.2535), (-0.4445, -0.02564, 0.07294), (-0.3977, -0.2, 0.07294), (-0.3977, -0.2, 0.2535), (-0.8523, -0.1404, 0.04406), (-0.7468, -0.1122, -0.0861), (-0.7028, -0.2763, -0.0861), (-0.8083, -0.3045, 0.04406), (-0.4728, -0.1885, 0.1153), (-0.4881, -0.1926, 0.2289), (-0.5037, -0.07319, 0.1153), (-0.519, -0.07728, 0.2289), (-0.9499, -0.2017, -0.1746), (-0.8646, -0.1789, -0.2256), (-0.8382, -0.2774, -0.2256), (-0.9235, -0.3002, -0.1746), (-1.042, -0.2286, -0.5092), (-0.9508, -0.2041, -0.5345), (-0.9254, -0.2986, -0.5345), (-1.017, -0.3231, -0.5092), (-1.077, -0.2378, -0.5265), (-0.9992, -0.2171, -0.5826), (-0.9738, -0.3116, -0.5826), (-1.051, -0.3324, -0.5265), (-1.2, -0.2811, -0.6322), (-1.175, -0.2742, -0.7058), (-1.154, -0.3498, -0.7058), (-1.18, -0.3568, -0.6322), (-1.241, -0.3041, -0.6528), (-1.241, -0.3041, -0.7076), (-1.227, -0.3571, -0.7076), (-1.227, -0.3571, -0.6528), (0.03938, 0.01055, -0.05548), (0.04191, 0.01123, 0.09577), (-0.1509, -0.04043, -0.0402), (-0.1247, -0.03342, 0.1819), (-0.4211, -0.1128, 0.07294), (-0.4284, -0.1148, 0.2748), (-0.7248, -0.1942, -0.0861), (-0.8365, -0.2241, 0.06585), (-0.5106, -0.1368, 0.2502), (-0.4883, -0.1308, 0.1153), (-0.8514, -0.2281, -0.2256), (-0.9426, -0.2526, -0.1523), (-0.9381, -0.2514, -0.5345), (-1.035, -0.2774, -0.486), (-0.9865, -0.2643, -0.5826), (-1.07, -0.2866, -0.5033), (-1.164, -0.312, -0.7058), (-1.196, -0.3204, -0.6088), (-1.234, -0.3306, -0.7076), (-1.239, -0.332, -0.6293)], [], [(40, 2, 3, 41), (2, 6, 7, 3), (43, 45, 11, 5), (4, 0, 1, 5), (40, 0, 4, 42), (43, 5, 1, 41), (17, 15, 14, 16), (6, 9, 8, 7), (5, 11, 10, 4), (42, 44, 9, 6), (46, 50, 21, 13), (49, 46, 13, 18), (48, 47, 15, 17), (18, 13, 12, 19), (9, 18, 19, 8), (45, 48, 17, 11), (44, 49, 18, 9), (11, 17, 16, 10), (23, 27, 26, 22), (47, 51, 23, 15), (13, 21, 20, 12), (15, 23, 22, 14), (53, 55, 31, 27), (50, 52, 25, 21), (51, 53, 27, 23), (21, 25, 24, 20), (55, 57, 35, 31), (25, 29, 28, 24), (27, 31, 30, 26), (52, 54, 29, 25), (35, 39, 38, 34), (29, 33, 32, 28), (31, 35, 34, 30), (54, 56, 33, 29), (58, 38, 39, 59), (56, 58, 37, 33), (57, 59, 39, 35), (33, 37, 36, 32), (32, 36, 59, 57), (34, 38, 58, 56), (37, 58, 59, 36), (30, 34, 56, 54), (26, 30, 54, 52), (28, 32, 57, 55), (20, 24, 53, 51), (22, 26, 52, 50), (24, 28, 55, 53), (12, 20, 51, 47), (10, 16, 49, 44), (8, 19, 48, 45), (19, 12, 47, 48), (16, 14, 46, 49), (14, 22, 50, 46), (4, 10, 44, 42), (7, 43, 41, 3), (2, 40, 42, 6), (7, 8, 45, 43), (0, 40, 41, 1)])
_uv = me_legrightfront.uv_layers.new(name='UVMap')
_uv.uv.foreach_set('vector', [0.5754, 0.4883, 0.5864, 0.481, 0.5837, 0.4649, 0.5728, 0.4572, 0.5864, 0.481, 0.6132, 0.4799, 0.6077, 0.4479, 0.5837, 0.4649, 0.6002, 0.3683, 0.6592, 0.3849, 0.6589, 0.3683, 0.6077, 0.3502, 0.6134, 0.3181, 0.5865, 0.3169, 0.5838, 0.333, 0.6077, 0.3502, 0.5756, 0.3095, 0.5865, 0.3169, 0.6134, 0.3181, 0.6143, 0.2964, 0.6002, 0.3683, 0.6077, 0.3502, 0.5838, 0.333, 0.5728, 0.3407, 0.6762, 0.3703, 0.7589, 0.3676, 0.7582, 0.3382, 0.6819, 0.3413, 0.6132, 0.4799, 0.6619, 0.464, 0.6588, 0.4301, 0.6077, 0.4479, 0.6077, 0.3502, 0.6589, 0.3683, 0.6622, 0.3343, 0.6134, 0.3181, 0.614, 0.5016, 0.6698, 0.4791, 0.6619, 0.464, 0.6132, 0.4799, 0.7571, 0.4761, 0.7957, 0.4771, 0.7978, 0.4659, 0.7577, 0.4605, 0.6851, 0.4722, 0.7571, 0.4761, 0.7577, 0.4605, 0.6816, 0.457, 0.6766, 0.384, 0.7601, 0.3849, 0.7589, 0.3676, 0.6762, 0.3703, 0.6816, 0.457, 0.7577, 0.4605, 0.7586, 0.4311, 0.6761, 0.4281, 0.6619, 0.464, 0.6816, 0.457, 0.6761, 0.4281, 0.6588, 0.4301, 0.6592, 0.3849, 0.6766, 0.384, 0.6762, 0.3703, 0.6589, 0.3683, 0.6698, 0.4791, 0.6851, 0.4722, 0.6816, 0.457, 0.6619, 0.464, 0.6589, 0.3683, 0.6762, 0.3703, 0.6819, 0.3413, 0.6622, 0.3343, 0.8038, 0.3537, 0.8723, 0.3256, 0.8615, 0.3092, 0.7984, 0.333, 0.7601, 0.3849, 0.8047, 0.3655, 0.8038, 0.3537, 0.7589, 0.3676, 0.7577, 0.4605, 0.7978, 0.4659, 0.8032, 0.4452, 0.7586, 0.4311, 0.7589, 0.3676, 0.8038, 0.3537, 0.7984, 0.333, 0.7582, 0.3382, 0.8719, 0.3371, 0.8798, 0.3369, 0.8805, 0.3263, 0.8723, 0.3256, 0.7957, 0.4771, 0.8585, 0.4997, 0.8607, 0.4903, 0.7978, 0.4659, 0.8047, 0.3655, 0.8719, 0.3371, 0.8723, 0.3256, 0.8038, 0.3537, 0.7978, 0.4659, 0.8607, 0.4903, 0.8715, 0.4736, 0.8032, 0.4452, 0.8798, 0.3369, 0.9119, 0.3304, 0.9104, 0.322, 0.8805, 0.3263, 0.8607, 0.4903, 0.8733, 0.4914, 0.8799, 0.4729, 0.8715, 0.4736, 0.8723, 0.3256, 0.8805, 0.3263, 0.8741, 0.3079, 0.8615, 0.3092, 0.8585, 0.4997, 0.873, 0.5016, 0.8733, 0.4914, 0.8607, 0.4903, 0.9104, 0.322, 0.9185, 0.3206, 0.9195, 0.314, 0.9116, 0.3097, 0.8733, 0.4914, 0.9116, 0.49, 0.9104, 0.4774, 0.8799, 0.4729, 0.8805, 0.3263, 0.9104, 0.322, 0.9116, 0.3097, 0.8741, 0.3079, 0.873, 0.5016, 0.9151, 0.4967, 0.9116, 0.49, 0.8733, 0.4914, 0.924, 0.3129, 0.9195, 0.314, 0.9185, 0.3206, 0.9213, 0.3266, 0.9151, 0.4967, 0.9244, 0.4867, 0.9197, 0.4856, 0.9116, 0.49, 0.9119, 0.3304, 0.9213, 0.3266, 0.9185, 0.3206, 0.9104, 0.322, 0.9116, 0.49, 0.9197, 0.4856, 0.9187, 0.4788, 0.9104, 0.4774, 0.9104, 0.4774, 0.9187, 0.4788, 0.9216, 0.4727, 0.9119, 0.4688, 0.9116, 0.3097, 0.9195, 0.314, 0.924, 0.3129, 0.915, 0.3031, 0.9197, 0.4856, 0.9244, 0.4867, 0.9216, 0.4727, 0.9187, 0.4788, 0.8741, 0.3079, 0.9116, 0.3097, 0.915, 0.3031, 0.8741, 0.2983, 0.8615, 0.3092, 0.8741, 0.3079, 0.8741, 0.2983, 0.8597, 0.2995, 0.8799, 0.4729, 0.9104, 0.4774, 0.9119, 0.4688, 0.8791, 0.4622, 0.8032, 0.4452, 0.8715, 0.4736, 0.8711, 0.462, 0.8042, 0.4334, 0.7984, 0.333, 0.8615, 0.3092, 0.8597, 0.2995, 0.7964, 0.3217, 0.8715, 0.4736, 0.8799, 0.4729, 0.8791, 0.4622, 0.8711, 0.462, 0.7586, 0.4311, 0.8032, 0.4452, 0.8042, 0.4334, 0.7597, 0.4139, 0.6622, 0.3343, 0.6819, 0.3413, 0.6855, 0.3261, 0.6701, 0.3192, 0.6588, 0.4301, 0.6761, 0.4281, 0.6765, 0.4145, 0.6592, 0.4135, 0.6761, 0.4281, 0.7586, 0.4311, 0.7597, 0.4139, 0.6765, 0.4145, 0.6819, 0.3413, 0.7582, 0.3382, 0.7576, 0.3226, 0.6855, 0.3261, 0.7582, 0.3382, 0.7984, 0.333, 0.7964, 0.3217, 0.7576, 0.3226, 0.6134, 0.3181, 0.6622, 0.3343, 0.6701, 0.3192, 0.6143, 0.2964, 0.6077, 0.4479, 0.6003, 0.4298, 0.5728, 0.4572, 0.5837, 0.4649, 0.5864, 0.481, 0.5754, 0.4883, 0.614, 0.5016, 0.6132, 0.4799, 0.6077, 0.4479, 0.6588, 0.4301, 0.6592, 0.4135, 0.6003, 0.4298, 0.5865, 0.3169, 0.5756, 0.3095, 0.5728, 0.3407, 0.5838, 0.333])
me_legrightfront.materials.append(mat_sutiramu)
me_legrightfront.use_remesh_preserve_volume = False
me_legrightfront.use_remesh_preserve_attributes = False
me_legrightfront.use_mirror_vertex_groups = False
me_legrightfront.update()
me_legrightmiddlefront = bpy.data.meshes.new('LegRightMiddleFront')
me_legrightmiddlefront.from_pydata([(0.04077, -0.06501, -0.05548), (0.0521, -0.06501, 0.07405), (0.04077, 0.06501, -0.05548), (0.0521, 0.06501, 0.07405), (-0.1562, -0.1019, -0.0402), (-0.1209, -0.1019, 0.1604), (-0.1562, 0.1019, -0.0402), (-0.1209, 0.1019, 0.1604), (-0.436, 0.09028, 0.2535), (-0.436, 0.09028, 0.07294), (-0.436, -0.09028, 0.07294), (-0.436, -0.09028, 0.2535), (-0.8596, 0.08496, 0.04406), (-0.7504, 0.08496, -0.0861), (-0.7504, -0.08496, -0.0861), (-0.8596, -0.08496, 0.04406), (-0.5055, -0.05968, 0.1153), (-0.5213, -0.05968, 0.2289), (-0.5055, 0.05968, 0.1153), (-0.5213, 0.05968, 0.2289), (-0.9697, 0.05098, -0.1746), (-0.8814, 0.05098, -0.2256), (-0.8814, -0.05098, -0.2256), (-0.9697, -0.05098, -0.1746), (-1.066, 0.04894, -0.5092), (-0.9712, 0.04894, -0.5345), (-0.9712, -0.04894, -0.5345), (-1.066, -0.04894, -0.5092), (-1.101, 0.04894, -0.5265), (-1.021, 0.04894, -0.5826), (-1.021, -0.04894, -0.5826), (-1.101, -0.04894, -0.5265), (-1.232, 0.03915, -0.6322), (-1.206, 0.03915, -0.7058), (-1.206, -0.03915, -0.7058), (-1.232, -0.03915, -0.6322), (-1.277, 0.0274, -0.6528), (-1.277, 0.0274, -0.7076), (-1.277, -0.0274, -0.7076), (-1.277, -0.0274, -0.6528), (0.04077, 0.0, -0.05548), (0.04339, 0.0, 0.09577), (-0.1562, 0.0, -0.0402), (-0.1291, 0.0, 0.1819), (-0.436, 0.0, 0.07294), (-0.4435, 0.0, 0.2748), (-0.7504, 0.0, -0.0861), (-0.866, 0.0, 0.06585), (-0.5286, 0.0, 0.2502), (-0.5055, 0.0, 0.1153), (-0.8814, 0.0, -0.2256), (-0.9759, 0.0, -0.1523), (-0.9712, 0.0, -0.5345), (-1.072, 0.0, -0.486), (-1.021, 0.0, -0.5826), (-1.107, 0.0, -0.5033), (-1.206, 2.086e-08, -0.7058), (-1.238, 0.0, -0.6088), (-1.277, 0.0, -0.7076), (-1.283, 0.0, -0.6293)], [], [(40, 2, 3, 41), (2, 6, 7, 3), (43, 45, 11, 5), (4, 0, 1, 5), (40, 0, 4, 42), (43, 5, 1, 41), (17, 15, 14, 16), (6, 9, 8, 7), (5, 11, 10, 4), (42, 44, 9, 6), (46, 50, 21, 13), (49, 46, 13, 18), (48, 47, 15, 17), (18, 13, 12, 19), (9, 18, 19, 8), (45, 48, 17, 11), (44, 49, 18, 9), (11, 17, 16, 10), (23, 27, 26, 22), (47, 51, 23, 15), (13, 21, 20, 12), (15, 23, 22, 14), (53, 55, 31, 27), (50, 52, 25, 21), (51, 53, 27, 23), (21, 25, 24, 20), (55, 57, 35, 31), (25, 29, 28, 24), (27, 31, 30, 26), (52, 54, 29, 25), (35, 39, 38, 34), (29, 33, 32, 28), (31, 35, 34, 30), (54, 56, 33, 29), (58, 38, 39, 59), (56, 58, 37, 33), (57, 59, 39, 35), (33, 37, 36, 32), (32, 36, 59, 57), (34, 38, 58, 56), (37, 58, 59, 36), (30, 34, 56, 54), (26, 30, 54, 52), (28, 32, 57, 55), (20, 24, 53, 51), (22, 26, 52, 50), (24, 28, 55, 53), (12, 20, 51, 47), (10, 16, 49, 44), (8, 19, 48, 45), (19, 12, 47, 48), (16, 14, 46, 49), (14, 22, 50, 46), (4, 10, 44, 42), (7, 43, 41, 3), (2, 40, 42, 6), (7, 8, 45, 43), (0, 40, 41, 1)])
_uv = me_legrightmiddlefront.uv_layers.new(name='UVMap')
_uv.uv.foreach_set('vector', [0.5754, 0.4883, 0.5864, 0.481, 0.5837, 0.4649, 0.5728, 0.4572, 0.5864, 0.481, 0.6132, 0.4799, 0.6077, 0.4479, 0.5837, 0.4649, 0.6002, 0.3683, 0.6592, 0.3849, 0.6589, 0.3683, 0.6077, 0.3502, 0.6134, 0.3181, 0.5865, 0.3169, 0.5838, 0.333, 0.6077, 0.3502, 0.5756, 0.3095, 0.5865, 0.3169, 0.6134, 0.3181, 0.6143, 0.2964, 0.6002, 0.3683, 0.6077, 0.3502, 0.5838, 0.333, 0.5728, 0.3407, 0.6762, 0.3703, 0.7589, 0.3676, 0.7582, 0.3382, 0.6819, 0.3413, 0.6132, 0.4799, 0.6619, 0.464, 0.6588, 0.4301, 0.6077, 0.4479, 0.6077, 0.3502, 0.6589, 0.3683, 0.6622, 0.3343, 0.6134, 0.3181, 0.614, 0.5016, 0.6698, 0.4791, 0.6619, 0.464, 0.6132, 0.4799, 0.7571, 0.4761, 0.7957, 0.4771, 0.7978, 0.4659, 0.7577, 0.4605, 0.6851, 0.4722, 0.7571, 0.4761, 0.7577, 0.4605, 0.6816, 0.457, 0.6766, 0.384, 0.7601, 0.3849, 0.7589, 0.3676, 0.6762, 0.3703, 0.6816, 0.457, 0.7577, 0.4605, 0.7586, 0.4311, 0.6761, 0.4281, 0.6619, 0.464, 0.6816, 0.457, 0.6761, 0.4281, 0.6588, 0.4301, 0.6592, 0.3849, 0.6766, 0.384, 0.6762, 0.3703, 0.6589, 0.3683, 0.6698, 0.4791, 0.6851, 0.4722, 0.6816, 0.457, 0.6619, 0.464, 0.6589, 0.3683, 0.6762, 0.3703, 0.6819, 0.3413, 0.6622, 0.3343, 0.8038, 0.3537, 0.8723, 0.3256, 0.8615, 0.3092, 0.7984, 0.333, 0.7601, 0.3849, 0.8047, 0.3655, 0.8038, 0.3537, 0.7589, 0.3676, 0.7577, 0.4605, 0.7978, 0.4659, 0.8032, 0.4452, 0.7586, 0.4311, 0.7589, 0.3676, 0.8038, 0.3537, 0.7984, 0.333, 0.7582, 0.3382, 0.8719, 0.3371, 0.8798, 0.3369, 0.8805, 0.3263, 0.8723, 0.3256, 0.7957, 0.4771, 0.8585, 0.4997, 0.8607, 0.4903, 0.7978, 0.4659, 0.8047, 0.3655, 0.8719, 0.3371, 0.8723, 0.3256, 0.8038, 0.3537, 0.7978, 0.4659, 0.8607, 0.4903, 0.8715, 0.4736, 0.8032, 0.4452, 0.8798, 0.3369, 0.9119, 0.3304, 0.9104, 0.322, 0.8805, 0.3263, 0.8607, 0.4903, 0.8733, 0.4914, 0.8799, 0.4729, 0.8715, 0.4736, 0.8723, 0.3256, 0.8805, 0.3263, 0.8741, 0.3079, 0.8615, 0.3092, 0.8585, 0.4997, 0.873, 0.5016, 0.8733, 0.4914, 0.8607, 0.4903, 0.9104, 0.322, 0.9185, 0.3206, 0.9195, 0.314, 0.9116, 0.3097, 0.8733, 0.4914, 0.9116, 0.49, 0.9104, 0.4774, 0.8799, 0.4729, 0.8805, 0.3263, 0.9104, 0.322, 0.9116, 0.3097, 0.8741, 0.3079, 0.873, 0.5016, 0.9151, 0.4967, 0.9116, 0.49, 0.8733, 0.4914, 0.924, 0.3129, 0.9195, 0.314, 0.9185, 0.3206, 0.9213, 0.3266, 0.9151, 0.4967, 0.9244, 0.4867, 0.9197, 0.4856, 0.9116, 0.49, 0.9119, 0.3304, 0.9213, 0.3266, 0.9185, 0.3206, 0.9104, 0.322, 0.9116, 0.49, 0.9197, 0.4856, 0.9187, 0.4788, 0.9104, 0.4774, 0.9104, 0.4774, 0.9187, 0.4788, 0.9216, 0.4727, 0.9119, 0.4688, 0.9116, 0.3097, 0.9195, 0.314, 0.924, 0.3129, 0.915, 0.3031, 0.9197, 0.4856, 0.9244, 0.4867, 0.9216, 0.4727, 0.9187, 0.4788, 0.8741, 0.3079, 0.9116, 0.3097, 0.915, 0.3031, 0.8741, 0.2983, 0.8615, 0.3092, 0.8741, 0.3079, 0.8741, 0.2983, 0.8597, 0.2995, 0.8799, 0.4729, 0.9104, 0.4774, 0.9119, 0.4688, 0.8791, 0.4622, 0.8032, 0.4452, 0.8715, 0.4736, 0.8711, 0.462, 0.8042, 0.4334, 0.7984, 0.333, 0.8615, 0.3092, 0.8597, 0.2995, 0.7964, 0.3217, 0.8715, 0.4736, 0.8799, 0.4729, 0.8791, 0.4622, 0.8711, 0.462, 0.7586, 0.4311, 0.8032, 0.4452, 0.8042, 0.4334, 0.7597, 0.4139, 0.6622, 0.3343, 0.6819, 0.3413, 0.6855, 0.3261, 0.6701, 0.3192, 0.6588, 0.4301, 0.6761, 0.4281, 0.6765, 0.4145, 0.6592, 0.4135, 0.6761, 0.4281, 0.7586, 0.4311, 0.7597, 0.4139, 0.6765, 0.4145, 0.6819, 0.3413, 0.7582, 0.3382, 0.7576, 0.3226, 0.6855, 0.3261, 0.7582, 0.3382, 0.7984, 0.333, 0.7964, 0.3217, 0.7576, 0.3226, 0.6134, 0.3181, 0.6622, 0.3343, 0.6701, 0.3192, 0.6143, 0.2964, 0.6077, 0.4479, 0.6003, 0.4298, 0.5728, 0.4572, 0.5837, 0.4649, 0.5864, 0.481, 0.5754, 0.4883, 0.614, 0.5016, 0.6132, 0.4799, 0.6077, 0.4479, 0.6588, 0.4301, 0.6592, 0.4135, 0.6003, 0.4298, 0.5865, 0.3169, 0.5756, 0.3095, 0.5728, 0.3407, 0.5838, 0.333])
me_legrightmiddlefront.materials.append(mat_sutiramu)
me_legrightmiddlefront.use_remesh_preserve_volume = False
me_legrightmiddlefront.use_remesh_preserve_attributes = False
me_legrightmiddlefront.use_mirror_vertex_groups = False
me_legrightmiddlefront.update()
me_legrightmiddleback = bpy.data.meshes.new('LegRightMiddleBack')
me_legrightmiddleback.from_pydata([(0.02886, -0.07111, -0.05548), (0.04002, -0.07307, 0.07405), (0.05144, 0.05695, -0.05548), (0.0626, 0.05498, 0.07405), (-0.1715, -0.07318, -0.0402), (-0.1367, -0.07932, 0.1604), (-0.1362, 0.1274, -0.0402), (-0.1013, 0.1213, 0.1604), (-0.4137, 0.1646, 0.2535), (-0.4137, 0.1646, 0.07294), (-0.445, -0.0132, 0.07294), (-0.445, -0.0132, 0.2535), (-0.8318, 0.2329, 0.04406), (-0.7242, 0.214, -0.0861), (-0.7537, 0.04664, -0.0861), (-0.8613, 0.0656, 0.04406), (-0.5082, 0.02901, 0.1153), (-0.5238, 0.03175, 0.2289), (-0.4875, 0.1466, 0.1153), (-0.503, 0.1493, 0.2289), (-0.9461, 0.2186, -0.1746), (-0.8592, 0.2033, -0.2256), (-0.8769, 0.1029, -0.2256), (-0.9638, 0.1182, -0.1746), (-1.041, 0.2333, -0.5092), (-0.9479, 0.2168, -0.5345), (-0.9649, 0.1204, -0.5345), (-1.058, 0.1369, -0.5092), (-1.076, 0.2395, -0.5265), (-0.9973, 0.2255, -0.5826), (-1.014, 0.1292, -0.5826), (-1.093, 0.1431, -0.5265), (-1.207, 0.2525, -0.6322), (-1.18, 0.2479, -0.7058), (-1.194, 0.1708, -0.7058), (-1.22, 0.1754, -0.6322), (-1.253, 0.2488, -0.6528), (-1.253, 0.2488, -0.7076), (-1.263, 0.1948, -0.7076), (-1.263, 0.1948, -0.6528), (0.04015, -0.00708, -0.05548), (0.04273, -0.007534, 0.09577), (-0.1539, 0.02713, -0.0402), (-0.1272, 0.02242, 0.1819), (-0.4293, 0.0757, 0.07294), (-0.4367, 0.07701, 0.2748), (-0.739, 0.1303, -0.0861), (-0.8529, 0.1504, 0.06585), (-0.5206, 0.09179, 0.2502), (-0.4978, 0.08778, 0.1153), (-0.868, 0.1531, -0.2256), (-0.961, 0.1695, -0.1523), (-0.9564, 0.1686, -0.5345), (-1.055, 0.1861, -0.486), (-1.006, 0.1773, -0.5826), (-1.09, 0.1923, -0.5033), (-1.187, 0.2093, -0.7058), (-1.219, 0.2149, -0.6088), (-1.258, 0.2218, -0.7076), (-1.263, 0.2228, -0.6293)], [], [(40, 2, 3, 41), (2, 6, 7, 3), (43, 45, 11, 5), (4, 0, 1, 5), (40, 0, 4, 42), (43, 5, 1, 41), (17, 15, 14, 16), (6, 9, 8, 7), (5, 11, 10, 4), (42, 44, 9, 6), (46, 50, 21, 13), (49, 46, 13, 18), (48, 47, 15, 17), (18, 13, 12, 19), (9, 18, 19, 8), (45, 48, 17, 11), (44, 49, 18, 9), (11, 17, 16, 10), (23, 27, 26, 22), (47, 51, 23, 15), (13, 21, 20, 12), (15, 23, 22, 14), (53, 55, 31, 27), (50, 52, 25, 21), (51, 53, 27, 23), (21, 25, 24, 20), (55, 57, 35, 31), (25, 29, 28, 24), (27, 31, 30, 26), (52, 54, 29, 25), (35, 39, 38, 34), (29, 33, 32, 28), (31, 35, 34, 30), (54, 56, 33, 29), (58, 38, 39, 59), (56, 58, 37, 33), (57, 59, 39, 35), (33, 37, 36, 32), (32, 36, 59, 57), (34, 38, 58, 56), (37, 58, 59, 36), (30, 34, 56, 54), (26, 30, 54, 52), (28, 32, 57, 55), (20, 24, 53, 51), (22, 26, 52, 50), (24, 28, 55, 53), (12, 20, 51, 47), (10, 16, 49, 44), (8, 19, 48, 45), (19, 12, 47, 48), (16, 14, 46, 49), (14, 22, 50, 46), (4, 10, 44, 42), (7, 43, 41, 3), (2, 40, 42, 6), (7, 8, 45, 43), (0, 40, 41, 1)])
_uv = me_legrightmiddleback.uv_layers.new(name='UVMap')
_uv.uv.foreach_set('vector', [0.5754, 0.4883, 0.5864, 0.481, 0.5837, 0.4649, 0.5728, 0.4572, 0.5864, 0.481, 0.6132, 0.4799, 0.6077, 0.4479, 0.5837, 0.4649, 0.6002, 0.3683, 0.6592, 0.3849, 0.6589, 0.3683, 0.6077, 0.3502, 0.6134, 0.3181, 0.5865, 0.3169, 0.5838, 0.333, 0.6077, 0.3502, 0.5756, 0.3095, 0.5865, 0.3169, 0.6134, 0.3181, 0.6143, 0.2964, 0.6002, 0.3683, 0.6077, 0.3502, 0.5838, 0.333, 0.5728, 0.3407, 0.6762, 0.3703, 0.7589, 0.3676, 0.7582, 0.3382, 0.6819, 0.3413, 0.6132, 0.4799, 0.6619, 0.464, 0.6588, 0.4301, 0.6077, 0.4479, 0.6077, 0.3502, 0.6589, 0.3683, 0.6622, 0.3343, 0.6134, 0.3181, 0.614, 0.5016, 0.6698, 0.4791, 0.6619, 0.464, 0.6132, 0.4799, 0.7571, 0.4761, 0.7957, 0.4771, 0.7978, 0.4659, 0.7577, 0.4605, 0.6851, 0.4722, 0.7571, 0.4761, 0.7577, 0.4605, 0.6816, 0.457, 0.6766, 0.384, 0.7601, 0.3849, 0.7589, 0.3676, 0.6762, 0.3703, 0.6816, 0.457, 0.7577, 0.4605, 0.7586, 0.4311, 0.6761, 0.4281, 0.6619, 0.464, 0.6816, 0.457, 0.6761, 0.4281, 0.6588, 0.4301, 0.6592, 0.3849, 0.6766, 0.384, 0.6762, 0.3703, 0.6589, 0.3683, 0.6698, 0.4791, 0.6851, 0.4722, 0.6816, 0.457, 0.6619, 0.464, 0.6589, 0.3683, 0.6762, 0.3703, 0.6819, 0.3413, 0.6622, 0.3343, 0.8038, 0.3537, 0.8723, 0.3256, 0.8615, 0.3092, 0.7984, 0.333, 0.7601, 0.3849, 0.8047, 0.3655, 0.8038, 0.3537, 0.7589, 0.3676, 0.7577, 0.4605, 0.7978, 0.4659, 0.8032, 0.4452, 0.7586, 0.4311, 0.7589, 0.3676, 0.8038, 0.3537, 0.7984, 0.333, 0.7582, 0.3382, 0.8719, 0.3371, 0.8798, 0.3369, 0.8805, 0.3263, 0.8723, 0.3256, 0.7957, 0.4771, 0.8585, 0.4997, 0.8607, 0.4903, 0.7978, 0.4659, 0.8047, 0.3655, 0.8719, 0.3371, 0.8723, 0.3256, 0.8038, 0.3537, 0.7978, 0.4659, 0.8607, 0.4903, 0.8715, 0.4736, 0.8032, 0.4452, 0.8798, 0.3369, 0.9119, 0.3304, 0.9104, 0.322, 0.8805, 0.3263, 0.8607, 0.4903, 0.8733, 0.4914, 0.8799, 0.4729, 0.8715, 0.4736, 0.8723, 0.3256, 0.8805, 0.3263, 0.8741, 0.3079, 0.8615, 0.3092, 0.8585, 0.4997, 0.873, 0.5016, 0.8733, 0.4914, 0.8607, 0.4903, 0.9104, 0.322, 0.9185, 0.3206, 0.9195, 0.314, 0.9116, 0.3097, 0.8733, 0.4914, 0.9116, 0.49, 0.9104, 0.4774, 0.8799, 0.4729, 0.8805, 0.3263, 0.9104, 0.322, 0.9116, 0.3097, 0.8741, 0.3079, 0.873, 0.5016, 0.9151, 0.4967, 0.9116, 0.49, 0.8733, 0.4914, 0.924, 0.3129, 0.9195, 0.314, 0.9185, 0.3206, 0.9213, 0.3266, 0.9151, 0.4967, 0.9244, 0.4867, 0.9197, 0.4856, 0.9116, 0.49, 0.9119, 0.3304, 0.9213, 0.3266, 0.9185, 0.3206, 0.9104, 0.322, 0.9116, 0.49, 0.9197, 0.4856, 0.9187, 0.4788, 0.9104, 0.4774, 0.9104, 0.4774, 0.9187, 0.4788, 0.9216, 0.4727, 0.9119, 0.4688, 0.9116, 0.3097, 0.9195, 0.314, 0.924, 0.3129, 0.915, 0.3031, 0.9197, 0.4856, 0.9244, 0.4867, 0.9216, 0.4727, 0.9187, 0.4788, 0.8741, 0.3079, 0.9116, 0.3097, 0.915, 0.3031, 0.8741, 0.2983, 0.8615, 0.3092, 0.8741, 0.3079, 0.8741, 0.2983, 0.8597, 0.2995, 0.8799, 0.4729, 0.9104, 0.4774, 0.9119, 0.4688, 0.8791, 0.4622, 0.8032, 0.4452, 0.8715, 0.4736, 0.8711, 0.462, 0.8042, 0.4334, 0.7984, 0.333, 0.8615, 0.3092, 0.8597, 0.2995, 0.7964, 0.3217, 0.8715, 0.4736, 0.8799, 0.4729, 0.8791, 0.4622, 0.8711, 0.462, 0.7586, 0.4311, 0.8032, 0.4452, 0.8042, 0.4334, 0.7597, 0.4139, 0.6622, 0.3343, 0.6819, 0.3413, 0.6855, 0.3261, 0.6701, 0.3192, 0.6588, 0.4301, 0.6761, 0.4281, 0.6765, 0.4145, 0.6592, 0.4135, 0.6761, 0.4281, 0.7586, 0.4311, 0.7597, 0.4139, 0.6765, 0.4145, 0.6819, 0.3413, 0.7582, 0.3382, 0.7576, 0.3226, 0.6855, 0.3261, 0.7582, 0.3382, 0.7984, 0.333, 0.7964, 0.3217, 0.7576, 0.3226, 0.6134, 0.3181, 0.6622, 0.3343, 0.6701, 0.3192, 0.6143, 0.2964, 0.6077, 0.4479, 0.6003, 0.4298, 0.5728, 0.4572, 0.5837, 0.4649, 0.5864, 0.481, 0.5754, 0.4883, 0.614, 0.5016, 0.6132, 0.4799, 0.6077, 0.4479, 0.6588, 0.4301, 0.6592, 0.4135, 0.6003, 0.4298, 0.5865, 0.3169, 0.5756, 0.3095, 0.5728, 0.3407, 0.5838, 0.333])
me_legrightmiddleback.materials.append(mat_sutiramu)
me_legrightmiddleback.use_remesh_preserve_volume = False
me_legrightmiddleback.use_remesh_preserve_attributes = False
me_legrightmiddleback.use_mirror_vertex_groups = False
me_legrightmiddleback.update()
me_legrightback = bpy.data.meshes.new('LegRightBack')
me_legrightback.from_pydata([(0.002803, -0.07669, -0.05548), (0.01262, -0.08236, 0.07405), (0.06782, 0.03592, -0.05548), (0.07763, 0.03025, 0.07405), (-0.1862, -0.01009, -0.0402), (-0.1556, -0.02778, 0.1604), (-0.08437, 0.1663, -0.0402), (-0.05374, 0.1486, 0.1604), (-0.3324, 0.2962, 0.2535), (-0.3324, 0.2962, 0.07294), (-0.4227, 0.1398, 0.07294), (-0.4227, 0.1398, 0.2535), (-0.702, 0.5034, 0.04406), (-0.6074, 0.4488, -0.0861), (-0.6923, 0.3016, -0.0861), (-0.7869, 0.3562, 0.04406), (-0.4676, 0.2011, 0.1153), (-0.4813, 0.209, 0.2289), (-0.4079, 0.3044, 0.1153), (-0.4216, 0.3123, 0.2289), (-0.8143, 0.529, -0.1746), (-0.7378, 0.4849, -0.2256), (-0.7888, 0.3966, -0.2256), (-0.8653, 0.4407, -0.1746), (-0.8985, 0.5752, -0.5092), (-0.8166, 0.528, -0.5345), (-0.8655, 0.4432, -0.5345), (-0.9474, 0.4905, -0.5092), (-0.9294, 0.5931, -0.5265), (-0.86, 0.553, -0.5826), (-0.9089, 0.4683, -0.5826), (-0.9784, 0.5084, -0.5265), (-1.048, 0.6501, -0.6322), (-1.024, 0.6367, -0.7058), (-1.064, 0.5689, -0.7058), (-1.087, 0.5822, -0.6322), (-1.093, 0.6624, -0.6528), (-1.093, 0.6624, -0.7076), (-1.12, 0.615, -0.7076), (-1.12, 0.615, -0.6528), (0.03531, -0.02039, -0.05548), (0.03757, -0.02169, 0.09577), (-0.1353, 0.07811, -0.0402), (-0.1118, 0.06457, 0.1819), (-0.3776, 0.218, 0.07294), (-0.384, 0.2217, 0.2748), (-0.6499, 0.3752, -0.0861), (-0.75, 0.433, 0.06585), (-0.4578, 0.2643, 0.2502), (-0.4378, 0.2528, 0.1153), (-0.7633, 0.4407, -0.2256), (-0.8451, 0.4879, -0.1523), (-0.8411, 0.4856, -0.5345), (-0.9281, 0.5358, -0.486), (-0.8845, 0.5107, -0.5826), (-0.959, 0.5537, -0.5033), (-1.044, 0.6028, -0.7058), (-1.072, 0.6189, -0.6088), (-1.106, 0.6387, -0.7076), (-1.111, 0.6414, -0.6293)], [], [(40, 2, 3, 41), (2, 6, 7, 3), (43, 45, 11, 5), (4, 0, 1, 5), (40, 0, 4, 42), (43, 5, 1, 41), (17, 15, 14, 16), (6, 9, 8, 7), (5, 11, 10, 4), (42, 44, 9, 6), (46, 50, 21, 13), (49, 46, 13, 18), (48, 47, 15, 17), (18, 13, 12, 19), (9, 18, 19, 8), (45, 48, 17, 11), (44, 49, 18, 9), (11, 17, 16, 10), (23, 27, 26, 22), (47, 51, 23, 15), (13, 21, 20, 12), (15, 23, 22, 14), (53, 55, 31, 27), (50, 52, 25, 21), (51, 53, 27, 23), (21, 25, 24, 20), (55, 57, 35, 31), (25, 29, 28, 24), (27, 31, 30, 26), (52, 54, 29, 25), (35, 39, 38, 34), (29, 33, 32, 28), (31, 35, 34, 30), (54, 56, 33, 29), (58, 38, 39, 59), (56, 58, 37, 33), (57, 59, 39, 35), (33, 37, 36, 32), (32, 36, 59, 57), (34, 38, 58, 56), (37, 58, 59, 36), (30, 34, 56, 54), (26, 30, 54, 52), (28, 32, 57, 55), (20, 24, 53, 51), (22, 26, 52, 50), (24, 28, 55, 53), (12, 20, 51, 47), (10, 16, 49, 44), (8, 19, 48, 45), (19, 12, 47, 48), (16, 14, 46, 49), (14, 22, 50, 46), (4, 10, 44, 42), (7, 43, 41, 3), (2, 40, 42, 6), (7, 8, 45, 43), (0, 40, 41, 1)])
_uv = me_legrightback.uv_layers.new(name='UVMap')
_uv.uv.foreach_set('vector', [0.5754, 0.4883, 0.5864, 0.481, 0.5837, 0.4649, 0.5728, 0.4572, 0.5864, 0.481, 0.6132, 0.4799, 0.6077, 0.4479, 0.5837, 0.4649, 0.6002, 0.3683, 0.6592, 0.3849, 0.6589, 0.3683, 0.6077, 0.3502, 0.6134, 0.3181, 0.5865, 0.3169, 0.5838, 0.333, 0.6077, 0.3502, 0.5756, 0.3095, 0.5865, 0.3169, 0.6134, 0.3181, 0.6143, 0.2964, 0.6002, 0.3683, 0.6077, 0.3502, 0.5838, 0.333, 0.5728, 0.3407, 0.6762, 0.3703, 0.7589, 0.3676, 0.7582, 0.3382, 0.6819, 0.3413, 0.6132, 0.4799, 0.6619, 0.464, 0.6588, 0.4301, 0.6077, 0.4479, 0.6077, 0.3502, 0.6589, 0.3683, 0.6622, 0.3343, 0.6134, 0.3181, 0.614, 0.5016, 0.6698, 0.4791, 0.6619, 0.464, 0.6132, 0.4799, 0.7571, 0.4761, 0.7957, 0.4771, 0.7978, 0.4659, 0.7577, 0.4605, 0.6851, 0.4722, 0.7571, 0.4761, 0.7577, 0.4605, 0.6816, 0.457, 0.6766, 0.384, 0.7601, 0.3849, 0.7589, 0.3676, 0.6762, 0.3703, 0.6816, 0.457, 0.7577, 0.4605, 0.7586, 0.4311, 0.6761, 0.4281, 0.6619, 0.464, 0.6816, 0.457, 0.6761, 0.4281, 0.6588, 0.4301, 0.6592, 0.3849, 0.6766, 0.384, 0.6762, 0.3703, 0.6589, 0.3683, 0.6698, 0.4791, 0.6851, 0.4722, 0.6816, 0.457, 0.6619, 0.464, 0.6589, 0.3683, 0.6762, 0.3703, 0.6819, 0.3413, 0.6622, 0.3343, 0.8038, 0.3537, 0.8723, 0.3256, 0.8615, 0.3092, 0.7984, 0.333, 0.7601, 0.3849, 0.8047, 0.3655, 0.8038, 0.3537, 0.7589, 0.3676, 0.7577, 0.4605, 0.7978, 0.4659, 0.8032, 0.4452, 0.7586, 0.4311, 0.7589, 0.3676, 0.8038, 0.3537, 0.7984, 0.333, 0.7582, 0.3382, 0.8719, 0.3371, 0.8798, 0.3369, 0.8805, 0.3263, 0.8723, 0.3256, 0.7957, 0.4771, 0.8585, 0.4997, 0.8607, 0.4903, 0.7978, 0.4659, 0.8047, 0.3655, 0.8719, 0.3371, 0.8723, 0.3256, 0.8038, 0.3537, 0.7978, 0.4659, 0.8607, 0.4903, 0.8715, 0.4736, 0.8032, 0.4452, 0.8798, 0.3369, 0.9119, 0.3304, 0.9104, 0.322, 0.8805, 0.3263, 0.8607, 0.4903, 0.8733, 0.4914, 0.8799, 0.4729, 0.8715, 0.4736, 0.8723, 0.3256, 0.8805, 0.3263, 0.8741, 0.3079, 0.8615, 0.3092, 0.8585, 0.4997, 0.873, 0.5016, 0.8733, 0.4914, 0.8607, 0.4903, 0.9104, 0.322, 0.9185, 0.3206, 0.9195, 0.314, 0.9116, 0.3097, 0.8733, 0.4914, 0.9116, 0.49, 0.9104, 0.4774, 0.8799, 0.4729, 0.8805, 0.3263, 0.9104, 0.322, 0.9116, 0.3097, 0.8741, 0.3079, 0.873, 0.5016, 0.9151, 0.4967, 0.9116, 0.49, 0.8733, 0.4914, 0.924, 0.3129, 0.9195, 0.314, 0.9185, 0.3206, 0.9213, 0.3266, 0.9151, 0.4967, 0.9244, 0.4867, 0.9197, 0.4856, 0.9116, 0.49, 0.9119, 0.3304, 0.9213, 0.3266, 0.9185, 0.3206, 0.9104, 0.322, 0.9116, 0.49, 0.9197, 0.4856, 0.9187, 0.4788, 0.9104, 0.4774, 0.9104, 0.4774, 0.9187, 0.4788, 0.9216, 0.4727, 0.9119, 0.4688, 0.9116, 0.3097, 0.9195, 0.314, 0.924, 0.3129, 0.915, 0.3031, 0.9197, 0.4856, 0.9244, 0.4867, 0.9216, 0.4727, 0.9187, 0.4788, 0.8741, 0.3079, 0.9116, 0.3097, 0.915, 0.3031, 0.8741, 0.2983, 0.8615, 0.3092, 0.8741, 0.3079, 0.8741, 0.2983, 0.8597, 0.2995, 0.8799, 0.4729, 0.9104, 0.4774, 0.9119, 0.4688, 0.8791, 0.4622, 0.8032, 0.4452, 0.8715, 0.4736, 0.8711, 0.462, 0.8042, 0.4334, 0.7984, 0.333, 0.8615, 0.3092, 0.8597, 0.2995, 0.7964, 0.3217, 0.8715, 0.4736, 0.8799, 0.4729, 0.8791, 0.4622, 0.8711, 0.462, 0.7586, 0.4311, 0.8032, 0.4452, 0.8042, 0.4334, 0.7597, 0.4139, 0.6622, 0.3343, 0.6819, 0.3413, 0.6855, 0.3261, 0.6701, 0.3192, 0.6588, 0.4301, 0.6761, 0.4281, 0.6765, 0.4145, 0.6592, 0.4135, 0.6761, 0.4281, 0.7586, 0.4311, 0.7597, 0.4139, 0.6765, 0.4145, 0.6819, 0.3413, 0.7582, 0.3382, 0.7576, 0.3226, 0.6855, 0.3261, 0.7582, 0.3382, 0.7984, 0.333, 0.7964, 0.3217, 0.7576, 0.3226, 0.6134, 0.3181, 0.6622, 0.3343, 0.6701, 0.3192, 0.6143, 0.2964, 0.6077, 0.4479, 0.6003, 0.4298, 0.5728, 0.4572, 0.5837, 0.4649, 0.5864, 0.481, 0.5754, 0.4883, 0.614, 0.5016, 0.6132, 0.4799, 0.6077, 0.4479, 0.6588, 0.4301, 0.6592, 0.4135, 0.6003, 0.4298, 0.5865, 0.3169, 0.5756, 0.3095, 0.5728, 0.3407, 0.5838, 0.333])
me_legrightback.materials.append(mat_sutiramu)
me_legrightback.use_remesh_preserve_volume = False
me_legrightback.use_remesh_preserve_attributes = False
me_legrightback.use_mirror_vertex_groups = False
me_legrightback.update()
me_legleftback = bpy.data.meshes.new('LegLeftBack')
me_legleftback.from_pydata([(-0.002803, -0.07669, -0.05548), (-0.01262, -0.08236, 0.07405), (-0.06782, 0.03592, -0.05548), (-0.07763, 0.03025, 0.07405), (0.1862, -0.01009, -0.0402), (0.1556, -0.02778, 0.1604), (0.08437, 0.1663, -0.0402), (0.05374, 0.1486, 0.1604), (0.3324, 0.2962, 0.2535), (0.3324, 0.2962, 0.07294), (0.4227, 0.1398, 0.07294), (0.4227, 0.1398, 0.2535), (0.702, 0.5034, 0.04406), (0.6074, 0.4488, -0.0861), (0.6923, 0.3016, -0.0861), (0.7869, 0.3562, 0.04406), (0.4676, 0.2011, 0.1153), (0.4813, 0.209, 0.2289), (0.4079, 0.3044, 0.1153), (0.4216, 0.3123, 0.2289), (0.8143, 0.529, -0.1746), (0.7378, 0.4849, -0.2256), (0.7888, 0.3966, -0.2256), (0.8653, 0.4407, -0.1746), (0.8985, 0.5752, -0.5092), (0.8166, 0.528, -0.5345), (0.8655, 0.4432, -0.5345), (0.9474, 0.4905, -0.5092), (0.9294, 0.5931, -0.5265), (0.86, 0.553, -0.5826), (0.9089, 0.4683, -0.5826), (0.9784, 0.5084, -0.5265), (1.048, 0.6501, -0.6322), (1.024, 0.6367, -0.7058), (1.064, 0.5689, -0.7058), (1.087, 0.5822, -0.6322), (1.093, 0.6624, -0.6528), (1.093, 0.6624, -0.7076), (1.12, 0.615, -0.7076), (1.12, 0.615, -0.6528), (-0.03531, -0.02039, -0.05548), (-0.03757, -0.02169, 0.09577), (0.1353, 0.07811, -0.0402), (0.1118, 0.06457, 0.1819), (0.3776, 0.218, 0.07294), (0.384, 0.2217, 0.2748), (0.6499, 0.3752, -0.0861), (0.75, 0.433, 0.06585), (0.4578, 0.2643, 0.2502), (0.4378, 0.2528, 0.1153), (0.7633, 0.4407, -0.2256), (0.8451, 0.4879, -0.1523), (0.8411, 0.4856, -0.5345), (0.9281, 0.5358, -0.486), (0.8845, 0.5107, -0.5826), (0.959, 0.5537, -0.5033), (1.044, 0.6028, -0.7058), (1.072, 0.6189, -0.6088), (1.106, 0.6387, -0.7076), (1.111, 0.6414, -0.6293)], [], [(40, 41, 3, 2), (2, 3, 7, 6), (43, 5, 11, 45), (4, 5, 1, 0), (40, 42, 4, 0), (43, 41, 1, 5), (17, 16, 14, 15), (6, 7, 8, 9), (5, 4, 10, 11), (42, 6, 9, 44), (46, 13, 21, 50), (49, 18, 13, 46), (48, 17, 15, 47), (18, 19, 12, 13), (9, 8, 19, 18), (45, 11, 17, 48), (44, 9, 18, 49), (11, 10, 16, 17), (23, 22, 26, 27), (47, 15, 23, 51), (13, 12, 20, 21), (15, 14, 22, 23), (53, 27, 31, 55), (50, 21, 25, 52), (51, 23, 27, 53), (21, 20, 24, 25), (55, 31, 35, 57), (25, 24, 28, 29), (27, 26, 30, 31), (52, 25, 29, 54), (35, 34, 38, 39), (29, 28, 32, 33), (31, 30, 34, 35), (54, 29, 33, 56), (58, 59, 39, 38), (56, 33, 37, 58), (57, 35, 39, 59), (33, 32, 36, 37), (32, 57, 59, 36), (34, 56, 58, 38), (37, 36, 59, 58), (30, 54, 56, 34), (26, 52, 54, 30), (28, 55, 57, 32), (20, 51, 53, 24), (22, 50, 52, 26), (24, 53, 55, 28), (12, 47, 51, 20), (10, 44, 49, 16), (8, 45, 48, 19), (19, 48, 47, 12), (16, 49, 46, 14), (14, 46, 50, 22), (4, 42, 44, 10), (7, 3, 41, 43), (2, 6, 42, 40), (7, 43, 45, 8), (0, 1, 41, 40)])
_uv = me_legleftback.uv_layers.new(name='UVMap')
_uv.uv.foreach_set('vector', [0.5754, 0.4883, 0.5728, 0.4572, 0.5837, 0.4649, 0.5864, 0.481, 0.5864, 0.481, 0.5837, 0.4649, 0.6077, 0.4479, 0.6132, 0.4799, 0.6002, 0.3683, 0.6077, 0.3502, 0.6589, 0.3683, 0.6592, 0.3849, 0.6134, 0.3181, 0.6077, 0.3502, 0.5838, 0.333, 0.5865, 0.3169, 0.5756, 0.3095, 0.6143, 0.2964, 0.6134, 0.3181, 0.5865, 0.3169, 0.6002, 0.3683, 0.5728, 0.3407, 0.5838, 0.333, 0.6077, 0.3502, 0.6762, 0.3703, 0.6819, 0.3413, 0.7582, 0.3382, 0.7589, 0.3676, 0.6132, 0.4799, 0.6077, 0.4479, 0.6588, 0.4301, 0.6619, 0.464, 0.6077, 0.3502, 0.6134, 0.3181, 0.6622, 0.3343, 0.6589, 0.3683, 0.614, 0.5016, 0.6132, 0.4799, 0.6619, 0.464, 0.6698, 0.4791, 0.7571, 0.4761, 0.7577, 0.4605, 0.7978, 0.4659, 0.7957, 0.4771, 0.6851, 0.4722, 0.6816, 0.457, 0.7577, 0.4605, 0.7571, 0.4761, 0.6766, 0.384, 0.6762, 0.3703, 0.7589, 0.3676, 0.7601, 0.3849, 0.6816, 0.457, 0.6761, 0.4281, 0.7586, 0.4311, 0.7577, 0.4605, 0.6619, 0.464, 0.6588, 0.4301, 0.6761, 0.4281, 0.6816, 0.457, 0.6592, 0.3849, 0.6589, 0.3683, 0.6762, 0.3703, 0.6766, 0.384, 0.6698, 0.4791, 0.6619, 0.464, 0.6816, 0.457, 0.6851, 0.4722, 0.6589, 0.3683, 0.6622, 0.3343, 0.6819, 0.3413, 0.6762, 0.3703, 0.8038, 0.3537, 0.7984, 0.333, 0.8615, 0.3092, 0.8723, 0.3256, 0.7601, 0.3849, 0.7589, 0.3676, 0.8038, 0.3537, 0.8047, 0.3655, 0.7577, 0.4605, 0.7586, 0.4311, 0.8032, 0.4452, 0.7978, 0.4659, 0.7589, 0.3676, 0.7582, 0.3382, 0.7984, 0.333, 0.8038, 0.3537, 0.8719, 0.3371, 0.8723, 0.3256, 0.8805, 0.3263, 0.8798, 0.3369, 0.7957, 0.4771, 0.7978, 0.4659, 0.8607, 0.4903, 0.8585, 0.4997, 0.8047, 0.3655, 0.8038, 0.3537, 0.8723, 0.3256, 0.8719, 0.3371, 0.7978, 0.4659, 0.8032, 0.4452, 0.8715, 0.4736, 0.8607, 0.4903, 0.8798, 0.3369, 0.8805, 0.3263, 0.9104, 0.322, 0.9119, 0.3304, 0.8607, 0.4903, 0.8715, 0.4736, 0.8799, 0.4729, 0.8733, 0.4914, 0.8723, 0.3256, 0.8615, 0.3092, 0.8741, 0.3079, 0.8805, 0.3263, 0.8585, 0.4997, 0.8607, 0.4903, 0.8733, 0.4914, 0.873, 0.5016, 0.9104, 0.322, 0.9116, 0.3097, 0.9195, 0.314, 0.9185, 0.3206, 0.8733, 0.4914, 0.8799, 0.4729, 0.9104, 0.4774, 0.9116, 0.49, 0.8805, 0.3263, 0.8741, 0.3079, 0.9116, 0.3097, 0.9104, 0.322, 0.873, 0.5016, 0.8733, 0.4914, 0.9116, 0.49, 0.9151, 0.4967, 0.924, 0.3129, 0.9213, 0.3266, 0.9185, 0.3206, 0.9195, 0.314, 0.9151, 0.4967, 0.9116, 0.49, 0.9197, 0.4856, 0.9244, 0.4867, 0.9119, 0.3304, 0.9104, 0.322, 0.9185, 0.3206, 0.9213, 0.3266, 0.9116, 0.49, 0.9104, 0.4774, 0.9187, 0.4788, 0.9197, 0.4856, 0.9104, 0.4774, 0.9119, 0.4688, 0.9216, 0.4727, 0.9187, 0.4788, 0.9116, 0.3097, 0.915, 0.3031, 0.924, 0.3129, 0.9195, 0.314, 0.9197, 0.4856, 0.9187, 0.4788, 0.9216, 0.4727, 0.9244, 0.4867, 0.8741, 0.3079, 0.8741, 0.2983, 0.915, 0.3031, 0.9116, 0.3097, 0.8615, 0.3092, 0.8597, 0.2995, 0.8741, 0.2983, 0.8741, 0.3079, 0.8799, 0.4729, 0.8791, 0.4622, 0.9119, 0.4688, 0.9104, 0.4774, 0.8032, 0.4452, 0.8042, 0.4334, 0.8711, 0.462, 0.8715, 0.4736, 0.7984, 0.333, 0.7964, 0.3217, 0.8597, 0.2995, 0.8615, 0.3092, 0.8715, 0.4736, 0.8711, 0.462, 0.8791, 0.4622, 0.8799, 0.4729, 0.7586, 0.4311, 0.7597, 0.4139, 0.8042, 0.4334, 0.8032, 0.4452, 0.6622, 0.3343, 0.6701, 0.3192, 0.6855, 0.3261, 0.6819, 0.3413, 0.6588, 0.4301, 0.6592, 0.4135, 0.6765, 0.4145, 0.6761, 0.4281, 0.6761, 0.4281, 0.6765, 0.4145, 0.7597, 0.4139, 0.7586, 0.4311, 0.6819, 0.3413, 0.6855, 0.3261, 0.7576, 0.3226, 0.7582, 0.3382, 0.7582, 0.3382, 0.7576, 0.3226, 0.7964, 0.3217, 0.7984, 0.333, 0.6134, 0.3181, 0.6143, 0.2964, 0.6701, 0.3192, 0.6622, 0.3343, 0.6077, 0.4479, 0.5837, 0.4649, 0.5728, 0.4572, 0.6003, 0.4298, 0.5864, 0.481, 0.6132, 0.4799, 0.614, 0.5016, 0.5754, 0.4883, 0.6077, 0.4479, 0.6003, 0.4298, 0.6592, 0.4135, 0.6588, 0.4301, 0.5865, 0.3169, 0.5838, 0.333, 0.5728, 0.3407, 0.5756, 0.3095])
me_legleftback.materials.append(mat_sutiramu)
me_legleftback.use_remesh_preserve_volume = False
me_legleftback.use_remesh_preserve_attributes = False
me_legleftback.use_mirror_vertex_groups = False
me_legleftback.update()
me_legleftmiddleback = bpy.data.meshes.new('LegLeftMiddleBack')
me_legleftmiddleback.from_pydata([(-0.02886, -0.07111, -0.05548), (-0.04002, -0.07307, 0.07405), (-0.05144, 0.05695, -0.05548), (-0.0626, 0.05498, 0.07405), (0.1715, -0.07318, -0.0402), (0.1367, -0.07932, 0.1604), (0.1362, 0.1274, -0.0402), (0.1013, 0.1213, 0.1604), (0.4137, 0.1646, 0.2535), (0.4137, 0.1646, 0.07294), (0.445, -0.0132, 0.07294), (0.445, -0.0132, 0.2535), (0.8318, 0.2329, 0.04406), (0.7242, 0.214, -0.0861), (0.7537, 0.04664, -0.0861), (0.8613, 0.0656, 0.04406), (0.5082, 0.02901, 0.1153), (0.5238, 0.03175, 0.2289), (0.4875, 0.1466, 0.1153), (0.503, 0.1493, 0.2289), (0.9461, 0.2186, -0.1746), (0.8592, 0.2033, -0.2256), (0.8769, 0.1029, -0.2256), (0.9638, 0.1182, -0.1746), (1.041, 0.2333, -0.5092), (0.9479, 0.2168, -0.5345), (0.9649, 0.1204, -0.5345), (1.058, 0.1369, -0.5092), (1.076, 0.2395, -0.5265), (0.9973, 0.2255, -0.5826), (1.014, 0.1292, -0.5826), (1.093, 0.1431, -0.5265), (1.207, 0.2525, -0.6322), (1.18, 0.2479, -0.7058), (1.194, 0.1708, -0.7058), (1.22, 0.1754, -0.6322), (1.253, 0.2488, -0.6528), (1.253, 0.2488, -0.7076), (1.263, 0.1948, -0.7076), (1.263, 0.1948, -0.6528), (-0.04015, -0.00708, -0.05548), (-0.04273, -0.007534, 0.09577), (0.1539, 0.02713, -0.0402), (0.1272, 0.02242, 0.1819), (0.4293, 0.0757, 0.07294), (0.4367, 0.07701, 0.2748), (0.739, 0.1303, -0.0861), (0.8529, 0.1504, 0.06585), (0.5206, 0.09179, 0.2502), (0.4978, 0.08778, 0.1153), (0.868, 0.1531, -0.2256), (0.961, 0.1695, -0.1523), (0.9564, 0.1686, -0.5345), (1.055, 0.1861, -0.486), (1.006, 0.1773, -0.5826), (1.09, 0.1923, -0.5033), (1.187, 0.2093, -0.7058), (1.219, 0.2149, -0.6088), (1.258, 0.2218, -0.7076), (1.263, 0.2228, -0.6293)], [], [(40, 41, 3, 2), (2, 3, 7, 6), (43, 5, 11, 45), (4, 5, 1, 0), (40, 42, 4, 0), (43, 41, 1, 5), (17, 16, 14, 15), (6, 7, 8, 9), (5, 4, 10, 11), (42, 6, 9, 44), (46, 13, 21, 50), (49, 18, 13, 46), (48, 17, 15, 47), (18, 19, 12, 13), (9, 8, 19, 18), (45, 11, 17, 48), (44, 9, 18, 49), (11, 10, 16, 17), (23, 22, 26, 27), (47, 15, 23, 51), (13, 12, 20, 21), (15, 14, 22, 23), (53, 27, 31, 55), (50, 21, 25, 52), (51, 23, 27, 53), (21, 20, 24, 25), (55, 31, 35, 57), (25, 24, 28, 29), (27, 26, 30, 31), (52, 25, 29, 54), (35, 34, 38, 39), (29, 28, 32, 33), (31, 30, 34, 35), (54, 29, 33, 56), (58, 59, 39, 38), (56, 33, 37, 58), (57, 35, 39, 59), (33, 32, 36, 37), (32, 57, 59, 36), (34, 56, 58, 38), (37, 36, 59, 58), (30, 54, 56, 34), (26, 52, 54, 30), (28, 55, 57, 32), (20, 51, 53, 24), (22, 50, 52, 26), (24, 53, 55, 28), (12, 47, 51, 20), (10, 44, 49, 16), (8, 45, 48, 19), (19, 48, 47, 12), (16, 49, 46, 14), (14, 46, 50, 22), (4, 42, 44, 10), (7, 3, 41, 43), (2, 6, 42, 40), (7, 43, 45, 8), (0, 1, 41, 40)])
_uv = me_legleftmiddleback.uv_layers.new(name='UVMap')
_uv.uv.foreach_set('vector', [0.5754, 0.4883, 0.5728, 0.4572, 0.5837, 0.4649, 0.5864, 0.481, 0.5864, 0.481, 0.5837, 0.4649, 0.6077, 0.4479, 0.6132, 0.4799, 0.6002, 0.3683, 0.6077, 0.3502, 0.6589, 0.3683, 0.6592, 0.3849, 0.6134, 0.3181, 0.6077, 0.3502, 0.5838, 0.333, 0.5865, 0.3169, 0.5756, 0.3095, 0.6143, 0.2964, 0.6134, 0.3181, 0.5865, 0.3169, 0.6002, 0.3683, 0.5728, 0.3407, 0.5838, 0.333, 0.6077, 0.3502, 0.6762, 0.3703, 0.6819, 0.3413, 0.7582, 0.3382, 0.7589, 0.3676, 0.6132, 0.4799, 0.6077, 0.4479, 0.6588, 0.4301, 0.6619, 0.464, 0.6077, 0.3502, 0.6134, 0.3181, 0.6622, 0.3343, 0.6589, 0.3683, 0.614, 0.5016, 0.6132, 0.4799, 0.6619, 0.464, 0.6698, 0.4791, 0.7571, 0.4761, 0.7577, 0.4605, 0.7978, 0.4659, 0.7957, 0.4771, 0.6851, 0.4722, 0.6816, 0.457, 0.7577, 0.4605, 0.7571, 0.4761, 0.6766, 0.384, 0.6762, 0.3703, 0.7589, 0.3676, 0.7601, 0.3849, 0.6816, 0.457, 0.6761, 0.4281, 0.7586, 0.4311, 0.7577, 0.4605, 0.6619, 0.464, 0.6588, 0.4301, 0.6761, 0.4281, 0.6816, 0.457, 0.6592, 0.3849, 0.6589, 0.3683, 0.6762, 0.3703, 0.6766, 0.384, 0.6698, 0.4791, 0.6619, 0.464, 0.6816, 0.457, 0.6851, 0.4722, 0.6589, 0.3683, 0.6622, 0.3343, 0.6819, 0.3413, 0.6762, 0.3703, 0.8038, 0.3537, 0.7984, 0.333, 0.8615, 0.3092, 0.8723, 0.3256, 0.7601, 0.3849, 0.7589, 0.3676, 0.8038, 0.3537, 0.8047, 0.3655, 0.7577, 0.4605, 0.7586, 0.4311, 0.8032, 0.4452, 0.7978, 0.4659, 0.7589, 0.3676, 0.7582, 0.3382, 0.7984, 0.333, 0.8038, 0.3537, 0.8719, 0.3371, 0.8723, 0.3256, 0.8805, 0.3263, 0.8798, 0.3369, 0.7957, 0.4771, 0.7978, 0.4659, 0.8607, 0.4903, 0.8585, 0.4997, 0.8047, 0.3655, 0.8038, 0.3537, 0.8723, 0.3256, 0.8719, 0.3371, 0.7978, 0.4659, 0.8032, 0.4452, 0.8715, 0.4736, 0.8607, 0.4903, 0.8798, 0.3369, 0.8805, 0.3263, 0.9104, 0.322, 0.9119, 0.3304, 0.8607, 0.4903, 0.8715, 0.4736, 0.8799, 0.4729, 0.8733, 0.4914, 0.8723, 0.3256, 0.8615, 0.3092, 0.8741, 0.3079, 0.8805, 0.3263, 0.8585, 0.4997, 0.8607, 0.4903, 0.8733, 0.4914, 0.873, 0.5016, 0.9104, 0.322, 0.9116, 0.3097, 0.9195, 0.314, 0.9185, 0.3206, 0.8733, 0.4914, 0.8799, 0.4729, 0.9104, 0.4774, 0.9116, 0.49, 0.8805, 0.3263, 0.8741, 0.3079, 0.9116, 0.3097, 0.9104, 0.322, 0.873, 0.5016, 0.8733, 0.4914, 0.9116, 0.49, 0.9151, 0.4967, 0.924, 0.3129, 0.9213, 0.3266, 0.9185, 0.3206, 0.9195, 0.314, 0.9151, 0.4967, 0.9116, 0.49, 0.9197, 0.4856, 0.9244, 0.4867, 0.9119, 0.3304, 0.9104, 0.322, 0.9185, 0.3206, 0.9213, 0.3266, 0.9116, 0.49, 0.9104, 0.4774, 0.9187, 0.4788, 0.9197, 0.4856, 0.9104, 0.4774, 0.9119, 0.4688, 0.9216, 0.4727, 0.9187, 0.4788, 0.9116, 0.3097, 0.915, 0.3031, 0.924, 0.3129, 0.9195, 0.314, 0.9197, 0.4856, 0.9187, 0.4788, 0.9216, 0.4727, 0.9244, 0.4867, 0.8741, 0.3079, 0.8741, 0.2983, 0.915, 0.3031, 0.9116, 0.3097, 0.8615, 0.3092, 0.8597, 0.2995, 0.8741, 0.2983, 0.8741, 0.3079, 0.8799, 0.4729, 0.8791, 0.4622, 0.9119, 0.4688, 0.9104, 0.4774, 0.8032, 0.4452, 0.8042, 0.4334, 0.8711, 0.462, 0.8715, 0.4736, 0.7984, 0.333, 0.7964, 0.3217, 0.8597, 0.2995, 0.8615, 0.3092, 0.8715, 0.4736, 0.8711, 0.462, 0.8791, 0.4622, 0.8799, 0.4729, 0.7586, 0.4311, 0.7597, 0.4139, 0.8042, 0.4334, 0.8032, 0.4452, 0.6622, 0.3343, 0.6701, 0.3192, 0.6855, 0.3261, 0.6819, 0.3413, 0.6588, 0.4301, 0.6592, 0.4135, 0.6765, 0.4145, 0.6761, 0.4281, 0.6761, 0.4281, 0.6765, 0.4145, 0.7597, 0.4139, 0.7586, 0.4311, 0.6819, 0.3413, 0.6855, 0.3261, 0.7576, 0.3226, 0.7582, 0.3382, 0.7582, 0.3382, 0.7576, 0.3226, 0.7964, 0.3217, 0.7984, 0.333, 0.6134, 0.3181, 0.6143, 0.2964, 0.6701, 0.3192, 0.6622, 0.3343, 0.6077, 0.4479, 0.5837, 0.4649, 0.5728, 0.4572, 0.6003, 0.4298, 0.5864, 0.481, 0.6132, 0.4799, 0.614, 0.5016, 0.5754, 0.4883, 0.6077, 0.4479, 0.6003, 0.4298, 0.6592, 0.4135, 0.6588, 0.4301, 0.5865, 0.3169, 0.5838, 0.333, 0.5728, 0.3407, 0.5756, 0.3095])
me_legleftmiddleback.materials.append(mat_sutiramu)
me_legleftmiddleback.use_remesh_preserve_volume = False
me_legleftmiddleback.use_remesh_preserve_attributes = False
me_legleftmiddleback.use_mirror_vertex_groups = False
me_legleftmiddleback.update()
me_legleftmiddlefront = bpy.data.meshes.new('LegLeftMiddleFront')
me_legleftmiddlefront.from_pydata([(-0.04077, -0.06501, -0.05548), (-0.0521, -0.06501, 0.07405), (-0.04077, 0.06501, -0.05548), (-0.0521, 0.06501, 0.07405), (0.1562, -0.1019, -0.0402), (0.1209, -0.1019, 0.1604), (0.1562, 0.1019, -0.0402), (0.1209, 0.1019, 0.1604), (0.436, 0.09028, 0.2535), (0.436, 0.09028, 0.07294), (0.436, -0.09028, 0.07294), (0.436, -0.09028, 0.2535), (0.8596, 0.08496, 0.04406), (0.7504, 0.08496, -0.0861), (0.7504, -0.08496, -0.0861), (0.8596, -0.08496, 0.04406), (0.5055, -0.05968, 0.1153), (0.5213, -0.05968, 0.2289), (0.5055, 0.05968, 0.1153), (0.5213, 0.05968, 0.2289), (0.9697, 0.05098, -0.1746), (0.8814, 0.05098, -0.2256), (0.8814, -0.05098, -0.2256), (0.9697, -0.05098, -0.1746), (1.066, 0.04894, -0.5092), (0.9712, 0.04894, -0.5345), (0.9712, -0.04894, -0.5345), (1.066, -0.04894, -0.5092), (1.101, 0.04894, -0.5265), (1.021, 0.04894, -0.5826), (1.021, -0.04894, -0.5826), (1.101, -0.04894, -0.5265), (1.232, 0.03915, -0.6322), (1.206, 0.03915, -0.7058), (1.206, -0.03915, -0.7058), (1.232, -0.03915, -0.6322), (1.277, 0.0274, -0.6528), (1.277, 0.0274, -0.7076), (1.277, -0.0274, -0.7076), (1.277, -0.0274, -0.6528), (-0.04077, 0.0, -0.05548), (-0.04339, 0.0, 0.09577), (0.1562, 0.0, -0.0402), (0.1291, 0.0, 0.1819), (0.436, 0.0, 0.07294), (0.4435, 0.0, 0.2748), (0.7504, 0.0, -0.0861), (0.866, 0.0, 0.06585), (0.5286, 0.0, 0.2502), (0.5055, 0.0, 0.1153), (0.8814, 0.0, -0.2256), (0.9759, 0.0, -0.1523), (0.9712, 0.0, -0.5345), (1.072, 0.0, -0.486), (1.021, 0.0, -0.5826), (1.107, 0.0, -0.5033), (1.206, 2.086e-08, -0.7058), (1.238, 0.0, -0.6088), (1.277, 0.0, -0.7076), (1.283, 0.0, -0.6293)], [], [(40, 41, 3, 2), (2, 3, 7, 6), (43, 5, 11, 45), (4, 5, 1, 0), (40, 42, 4, 0), (43, 41, 1, 5), (17, 16, 14, 15), (6, 7, 8, 9), (5, 4, 10, 11), (42, 6, 9, 44), (46, 13, 21, 50), (49, 18, 13, 46), (48, 17, 15, 47), (18, 19, 12, 13), (9, 8, 19, 18), (45, 11, 17, 48), (44, 9, 18, 49), (11, 10, 16, 17), (23, 22, 26, 27), (47, 15, 23, 51), (13, 12, 20, 21), (15, 14, 22, 23), (53, 27, 31, 55), (50, 21, 25, 52), (51, 23, 27, 53), (21, 20, 24, 25), (55, 31, 35, 57), (25, 24, 28, 29), (27, 26, 30, 31), (52, 25, 29, 54), (35, 34, 38, 39), (29, 28, 32, 33), (31, 30, 34, 35), (54, 29, 33, 56), (58, 59, 39, 38), (56, 33, 37, 58), (57, 35, 39, 59), (33, 32, 36, 37), (32, 57, 59, 36), (34, 56, 58, 38), (37, 36, 59, 58), (30, 54, 56, 34), (26, 52, 54, 30), (28, 55, 57, 32), (20, 51, 53, 24), (22, 50, 52, 26), (24, 53, 55, 28), (12, 47, 51, 20), (10, 44, 49, 16), (8, 45, 48, 19), (19, 48, 47, 12), (16, 49, 46, 14), (14, 46, 50, 22), (4, 42, 44, 10), (7, 3, 41, 43), (2, 6, 42, 40), (7, 43, 45, 8), (0, 1, 41, 40)])
_uv = me_legleftmiddlefront.uv_layers.new(name='UVMap')
_uv.uv.foreach_set('vector', [0.5754, 0.4883, 0.5728, 0.4572, 0.5837, 0.4649, 0.5864, 0.481, 0.5864, 0.481, 0.5837, 0.4649, 0.6077, 0.4479, 0.6132, 0.4799, 0.6002, 0.3683, 0.6077, 0.3502, 0.6589, 0.3683, 0.6592, 0.3849, 0.6134, 0.3181, 0.6077, 0.3502, 0.5838, 0.333, 0.5865, 0.3169, 0.5756, 0.3095, 0.6143, 0.2964, 0.6134, 0.3181, 0.5865, 0.3169, 0.6002, 0.3683, 0.5728, 0.3407, 0.5838, 0.333, 0.6077, 0.3502, 0.6762, 0.3703, 0.6819, 0.3413, 0.7582, 0.3382, 0.7589, 0.3676, 0.6132, 0.4799, 0.6077, 0.4479, 0.6588, 0.4301, 0.6619, 0.464, 0.6077, 0.3502, 0.6134, 0.3181, 0.6622, 0.3343, 0.6589, 0.3683, 0.614, 0.5016, 0.6132, 0.4799, 0.6619, 0.464, 0.6698, 0.4791, 0.7571, 0.4761, 0.7577, 0.4605, 0.7978, 0.4659, 0.7957, 0.4771, 0.6851, 0.4722, 0.6816, 0.457, 0.7577, 0.4605, 0.7571, 0.4761, 0.6766, 0.384, 0.6762, 0.3703, 0.7589, 0.3676, 0.7601, 0.3849, 0.6816, 0.457, 0.6761, 0.4281, 0.7586, 0.4311, 0.7577, 0.4605, 0.6619, 0.464, 0.6588, 0.4301, 0.6761, 0.4281, 0.6816, 0.457, 0.6592, 0.3849, 0.6589, 0.3683, 0.6762, 0.3703, 0.6766, 0.384, 0.6698, 0.4791, 0.6619, 0.464, 0.6816, 0.457, 0.6851, 0.4722, 0.6589, 0.3683, 0.6622, 0.3343, 0.6819, 0.3413, 0.6762, 0.3703, 0.8038, 0.3537, 0.7984, 0.333, 0.8615, 0.3092, 0.8723, 0.3256, 0.7601, 0.3849, 0.7589, 0.3676, 0.8038, 0.3537, 0.8047, 0.3655, 0.7577, 0.4605, 0.7586, 0.4311, 0.8032, 0.4452, 0.7978, 0.4659, 0.7589, 0.3676, 0.7582, 0.3382, 0.7984, 0.333, 0.8038, 0.3537, 0.8719, 0.3371, 0.8723, 0.3256, 0.8805, 0.3263, 0.8798, 0.3369, 0.7957, 0.4771, 0.7978, 0.4659, 0.8607, 0.4903, 0.8585, 0.4997, 0.8047, 0.3655, 0.8038, 0.3537, 0.8723, 0.3256, 0.8719, 0.3371, 0.7978, 0.4659, 0.8032, 0.4452, 0.8715, 0.4736, 0.8607, 0.4903, 0.8798, 0.3369, 0.8805, 0.3263, 0.9104, 0.322, 0.9119, 0.3304, 0.8607, 0.4903, 0.8715, 0.4736, 0.8799, 0.4729, 0.8733, 0.4914, 0.8723, 0.3256, 0.8615, 0.3092, 0.8741, 0.3079, 0.8805, 0.3263, 0.8585, 0.4997, 0.8607, 0.4903, 0.8733, 0.4914, 0.873, 0.5016, 0.9104, 0.322, 0.9116, 0.3097, 0.9195, 0.314, 0.9185, 0.3206, 0.8733, 0.4914, 0.8799, 0.4729, 0.9104, 0.4774, 0.9116, 0.49, 0.8805, 0.3263, 0.8741, 0.3079, 0.9116, 0.3097, 0.9104, 0.322, 0.873, 0.5016, 0.8733, 0.4914, 0.9116, 0.49, 0.9151, 0.4967, 0.924, 0.3129, 0.9213, 0.3266, 0.9185, 0.3206, 0.9195, 0.314, 0.9151, 0.4967, 0.9116, 0.49, 0.9197, 0.4856, 0.9244, 0.4867, 0.9119, 0.3304, 0.9104, 0.322, 0.9185, 0.3206, 0.9213, 0.3266, 0.9116, 0.49, 0.9104, 0.4774, 0.9187, 0.4788, 0.9197, 0.4856, 0.9104, 0.4774, 0.9119, 0.4688, 0.9216, 0.4727, 0.9187, 0.4788, 0.9116, 0.3097, 0.915, 0.3031, 0.924, 0.3129, 0.9195, 0.314, 0.9197, 0.4856, 0.9187, 0.4788, 0.9216, 0.4727, 0.9244, 0.4867, 0.8741, 0.3079, 0.8741, 0.2983, 0.915, 0.3031, 0.9116, 0.3097, 0.8615, 0.3092, 0.8597, 0.2995, 0.8741, 0.2983, 0.8741, 0.3079, 0.8799, 0.4729, 0.8791, 0.4622, 0.9119, 0.4688, 0.9104, 0.4774, 0.8032, 0.4452, 0.8042, 0.4334, 0.8711, 0.462, 0.8715, 0.4736, 0.7984, 0.333, 0.7964, 0.3217, 0.8597, 0.2995, 0.8615, 0.3092, 0.8715, 0.4736, 0.8711, 0.462, 0.8791, 0.4622, 0.8799, 0.4729, 0.7586, 0.4311, 0.7597, 0.4139, 0.8042, 0.4334, 0.8032, 0.4452, 0.6622, 0.3343, 0.6701, 0.3192, 0.6855, 0.3261, 0.6819, 0.3413, 0.6588, 0.4301, 0.6592, 0.4135, 0.6765, 0.4145, 0.6761, 0.4281, 0.6761, 0.4281, 0.6765, 0.4145, 0.7597, 0.4139, 0.7586, 0.4311, 0.6819, 0.3413, 0.6855, 0.3261, 0.7576, 0.3226, 0.7582, 0.3382, 0.7582, 0.3382, 0.7576, 0.3226, 0.7964, 0.3217, 0.7984, 0.333, 0.6134, 0.3181, 0.6143, 0.2964, 0.6701, 0.3192, 0.6622, 0.3343, 0.6077, 0.4479, 0.5837, 0.4649, 0.5728, 0.4572, 0.6003, 0.4298, 0.5864, 0.481, 0.6132, 0.4799, 0.614, 0.5016, 0.5754, 0.4883, 0.6077, 0.4479, 0.6003, 0.4298, 0.6592, 0.4135, 0.6588, 0.4301, 0.5865, 0.3169, 0.5838, 0.333, 0.5728, 0.3407, 0.5756, 0.3095])
me_legleftmiddlefront.materials.append(mat_sutiramu)
me_legleftmiddlefront.use_remesh_preserve_volume = False
me_legleftmiddlefront.use_remesh_preserve_attributes = False
me_legleftmiddlefront.use_mirror_vertex_groups = False
me_legleftmiddlefront.update()
me_legleftfront = bpy.data.meshes.new('LegLeftFront')
me_legleftfront.from_pydata([(-0.05621, -0.05225, -0.05548), (-0.06716, -0.04931, 0.07405), (-0.02256, 0.07335, -0.05548), (-0.0335, 0.07628, 0.07405), (0.1245, -0.1388, -0.0402), (0.09038, -0.1297, 0.1604), (0.1773, 0.05795, -0.0402), (0.1431, 0.0671, 0.1604), (0.4445, -0.02564, 0.2535), (0.4445, -0.02564, 0.07294), (0.3977, -0.2, 0.07294), (0.3977, -0.2, 0.2535), (0.8523, -0.1404, 0.04406), (0.7468, -0.1122, -0.0861), (0.7028, -0.2763, -0.0861), (0.8083, -0.3045, 0.04406), (0.4728, -0.1885, 0.1153), (0.4881, -0.1926, 0.2289), (0.5037, -0.07319, 0.1153), (0.519, -0.07728, 0.2289), (0.9499, -0.2017, -0.1746), (0.8646, -0.1789, -0.2256), (0.8382, -0.2774, -0.2256), (0.9235, -0.3002, -0.1746), (1.042, -0.2286, -0.5092), (0.9508, -0.2041, -0.5345), (0.9254, -0.2986, -0.5345), (1.017, -0.3231, -0.5092), (1.077, -0.2378, -0.5265), (0.9992, -0.2171, -0.5826), (0.9738, -0.3116, -0.5826), (1.051, -0.3324, -0.5265), (1.2, -0.2811, -0.6322), (1.175, -0.2742, -0.7058), (1.154, -0.3498, -0.7058), (1.18, -0.3568, -0.6322), (1.241, -0.3041, -0.6528), (1.241, -0.3041, -0.7076), (1.227, -0.3571, -0.7076), (1.227, -0.3571, -0.6528), (-0.03938, 0.01055, -0.05548), (-0.04191, 0.01123, 0.09577), (0.1509, -0.04043, -0.0402), (0.1247, -0.03342, 0.1819), (0.4211, -0.1128, 0.07294), (0.4284, -0.1148, 0.2748), (0.7248, -0.1942, -0.0861), (0.8365, -0.2241, 0.06585), (0.5106, -0.1368, 0.2502), (0.4883, -0.1308, 0.1153), (0.8514, -0.2281, -0.2256), (0.9426, -0.2526, -0.1523), (0.9381, -0.2514, -0.5345), (1.035, -0.2774, -0.486), (0.9865, -0.2643, -0.5826), (1.07, -0.2866, -0.5033), (1.164, -0.312, -0.7058), (1.196, -0.3204, -0.6088), (1.234, -0.3306, -0.7076), (1.239, -0.332, -0.6293)], [], [(40, 41, 3, 2), (2, 3, 7, 6), (43, 5, 11, 45), (4, 5, 1, 0), (40, 42, 4, 0), (43, 41, 1, 5), (17, 16, 14, 15), (6, 7, 8, 9), (5, 4, 10, 11), (42, 6, 9, 44), (46, 13, 21, 50), (49, 18, 13, 46), (48, 17, 15, 47), (18, 19, 12, 13), (9, 8, 19, 18), (45, 11, 17, 48), (44, 9, 18, 49), (11, 10, 16, 17), (23, 22, 26, 27), (47, 15, 23, 51), (13, 12, 20, 21), (15, 14, 22, 23), (53, 27, 31, 55), (50, 21, 25, 52), (51, 23, 27, 53), (21, 20, 24, 25), (55, 31, 35, 57), (25, 24, 28, 29), (27, 26, 30, 31), (52, 25, 29, 54), (35, 34, 38, 39), (29, 28, 32, 33), (31, 30, 34, 35), (54, 29, 33, 56), (58, 59, 39, 38), (56, 33, 37, 58), (57, 35, 39, 59), (33, 32, 36, 37), (32, 57, 59, 36), (34, 56, 58, 38), (37, 36, 59, 58), (30, 54, 56, 34), (26, 52, 54, 30), (28, 55, 57, 32), (20, 51, 53, 24), (22, 50, 52, 26), (24, 53, 55, 28), (12, 47, 51, 20), (10, 44, 49, 16), (8, 45, 48, 19), (19, 48, 47, 12), (16, 49, 46, 14), (14, 46, 50, 22), (4, 42, 44, 10), (7, 3, 41, 43), (2, 6, 42, 40), (7, 43, 45, 8), (0, 1, 41, 40)])
_uv = me_legleftfront.uv_layers.new(name='UVMap')
_uv.uv.foreach_set('vector', [0.5754, 0.4883, 0.5728, 0.4572, 0.5837, 0.4649, 0.5864, 0.481, 0.5864, 0.481, 0.5837, 0.4649, 0.6077, 0.4479, 0.6132, 0.4799, 0.6002, 0.3683, 0.6077, 0.3502, 0.6589, 0.3683, 0.6592, 0.3849, 0.6134, 0.3181, 0.6077, 0.3502, 0.5838, 0.333, 0.5865, 0.3169, 0.5756, 0.3095, 0.6143, 0.2964, 0.6134, 0.3181, 0.5865, 0.3169, 0.6002, 0.3683, 0.5728, 0.3407, 0.5838, 0.333, 0.6077, 0.3502, 0.6762, 0.3703, 0.6819, 0.3413, 0.7582, 0.3382, 0.7589, 0.3676, 0.6132, 0.4799, 0.6077, 0.4479, 0.6588, 0.4301, 0.6619, 0.464, 0.6077, 0.3502, 0.6134, 0.3181, 0.6622, 0.3343, 0.6589, 0.3683, 0.614, 0.5016, 0.6132, 0.4799, 0.6619, 0.464, 0.6698, 0.4791, 0.7571, 0.4761, 0.7577, 0.4605, 0.7978, 0.4659, 0.7957, 0.4771, 0.6851, 0.4722, 0.6816, 0.457, 0.7577, 0.4605, 0.7571, 0.4761, 0.6766, 0.384, 0.6762, 0.3703, 0.7589, 0.3676, 0.7601, 0.3849, 0.6816, 0.457, 0.6761, 0.4281, 0.7586, 0.4311, 0.7577, 0.4605, 0.6619, 0.464, 0.6588, 0.4301, 0.6761, 0.4281, 0.6816, 0.457, 0.6592, 0.3849, 0.6589, 0.3683, 0.6762, 0.3703, 0.6766, 0.384, 0.6698, 0.4791, 0.6619, 0.464, 0.6816, 0.457, 0.6851, 0.4722, 0.6589, 0.3683, 0.6622, 0.3343, 0.6819, 0.3413, 0.6762, 0.3703, 0.8038, 0.3537, 0.7984, 0.333, 0.8615, 0.3092, 0.8723, 0.3256, 0.7601, 0.3849, 0.7589, 0.3676, 0.8038, 0.3537, 0.8047, 0.3655, 0.7577, 0.4605, 0.7586, 0.4311, 0.8032, 0.4452, 0.7978, 0.4659, 0.7589, 0.3676, 0.7582, 0.3382, 0.7984, 0.333, 0.8038, 0.3537, 0.8719, 0.3371, 0.8723, 0.3256, 0.8805, 0.3263, 0.8798, 0.3369, 0.7957, 0.4771, 0.7978, 0.4659, 0.8607, 0.4903, 0.8585, 0.4997, 0.8047, 0.3655, 0.8038, 0.3537, 0.8723, 0.3256, 0.8719, 0.3371, 0.7978, 0.4659, 0.8032, 0.4452, 0.8715, 0.4736, 0.8607, 0.4903, 0.8798, 0.3369, 0.8805, 0.3263, 0.9104, 0.322, 0.9119, 0.3304, 0.8607, 0.4903, 0.8715, 0.4736, 0.8799, 0.4729, 0.8733, 0.4914, 0.8723, 0.3256, 0.8615, 0.3092, 0.8741, 0.3079, 0.8805, 0.3263, 0.8585, 0.4997, 0.8607, 0.4903, 0.8733, 0.4914, 0.873, 0.5016, 0.9104, 0.322, 0.9116, 0.3097, 0.9195, 0.314, 0.9185, 0.3206, 0.8733, 0.4914, 0.8799, 0.4729, 0.9104, 0.4774, 0.9116, 0.49, 0.8805, 0.3263, 0.8741, 0.3079, 0.9116, 0.3097, 0.9104, 0.322, 0.873, 0.5016, 0.8733, 0.4914, 0.9116, 0.49, 0.9151, 0.4967, 0.924, 0.3129, 0.9213, 0.3266, 0.9185, 0.3206, 0.9195, 0.314, 0.9151, 0.4967, 0.9116, 0.49, 0.9197, 0.4856, 0.9244, 0.4867, 0.9119, 0.3304, 0.9104, 0.322, 0.9185, 0.3206, 0.9213, 0.3266, 0.9116, 0.49, 0.9104, 0.4774, 0.9187, 0.4788, 0.9197, 0.4856, 0.9104, 0.4774, 0.9119, 0.4688, 0.9216, 0.4727, 0.9187, 0.4788, 0.9116, 0.3097, 0.915, 0.3031, 0.924, 0.3129, 0.9195, 0.314, 0.9197, 0.4856, 0.9187, 0.4788, 0.9216, 0.4727, 0.9244, 0.4867, 0.8741, 0.3079, 0.8741, 0.2983, 0.915, 0.3031, 0.9116, 0.3097, 0.8615, 0.3092, 0.8597, 0.2995, 0.8741, 0.2983, 0.8741, 0.3079, 0.8799, 0.4729, 0.8791, 0.4622, 0.9119, 0.4688, 0.9104, 0.4774, 0.8032, 0.4452, 0.8042, 0.4334, 0.8711, 0.462, 0.8715, 0.4736, 0.7984, 0.333, 0.7964, 0.3217, 0.8597, 0.2995, 0.8615, 0.3092, 0.8715, 0.4736, 0.8711, 0.462, 0.8791, 0.4622, 0.8799, 0.4729, 0.7586, 0.4311, 0.7597, 0.4139, 0.8042, 0.4334, 0.8032, 0.4452, 0.6622, 0.3343, 0.6701, 0.3192, 0.6855, 0.3261, 0.6819, 0.3413, 0.6588, 0.4301, 0.6592, 0.4135, 0.6765, 0.4145, 0.6761, 0.4281, 0.6761, 0.4281, 0.6765, 0.4145, 0.7597, 0.4139, 0.7586, 0.4311, 0.6819, 0.3413, 0.6855, 0.3261, 0.7576, 0.3226, 0.7582, 0.3382, 0.7582, 0.3382, 0.7576, 0.3226, 0.7964, 0.3217, 0.7984, 0.333, 0.6134, 0.3181, 0.6143, 0.2964, 0.6701, 0.3192, 0.6622, 0.3343, 0.6077, 0.4479, 0.5837, 0.4649, 0.5728, 0.4572, 0.6003, 0.4298, 0.5864, 0.481, 0.6132, 0.4799, 0.614, 0.5016, 0.5754, 0.4883, 0.6077, 0.4479, 0.6003, 0.4298, 0.6592, 0.4135, 0.6588, 0.4301, 0.5865, 0.3169, 0.5838, 0.333, 0.5728, 0.3407, 0.5756, 0.3095])
me_legleftfront.materials.append(mat_sutiramu)
me_legleftfront.use_remesh_preserve_volume = False
me_legleftfront.use_remesh_preserve_attributes = False
me_legleftfront.use_mirror_vertex_groups = False
me_legleftfront.update()
me_tail = bpy.data.meshes.new('Tail')
me_tail.from_pydata([(-0.182, -0.0546, -0.182), (-0.182, -0.0546, 0.182), (-0.2457, 0.3737, -0.1008), (-0.2457, 0.166, 0.3446), (0.182, -0.0546, -0.182), (0.182, -0.0546, 0.182), (0.2457, 0.3737, -0.1008), (0.2457, 0.166, 0.3446), (-6.698e-10, 0.3737, -0.1008), (-6.698e-10, 0.166, 0.3446), (0.0, -0.0546, -0.182), (0.0, -0.0546, 0.182), (-0.2002, 0.4765, 0.4754), (-0.2002, 0.8393, 0.3062), (-4.029e-17, 0.8393, 0.3062), (4.029e-17, 0.4765, 0.4754), (0.2002, 0.4765, 0.4754), (0.2002, 0.8393, 0.3062), (-0.2202, 0.4414, 0.7291), (-0.2202, 0.8668, 0.8431), (-4.723e-17, 0.8668, 0.8431), (4.723e-17, 0.4414, 0.7291), (0.2202, 0.4414, 0.7291), (0.2202, 0.8668, 0.8431), (-0.1321, 0.4323, 1.103), (-0.1321, 0.6875, 1.172), (-2.834e-17, 0.6875, 1.172), (2.834e-17, 0.4323, 1.103), (0.1321, 0.4323, 1.103), (0.1321, 0.6875, 1.172), (-0.185, 0.3055, 1.397), (-0.185, 0.6259, 1.582), (-3.557e-17, 0.6259, 1.582), (3.557e-17, 0.3055, 1.397), (0.185, 0.3055, 1.397), (0.185, 0.6259, 1.582), (-0.1295, 0.2094, 1.698), (-0.1295, 0.358, 1.911), (-1.649e-17, 0.358, 1.911), (1.649e-17, 0.2094, 1.698), (0.1295, 0.2094, 1.698), (0.1295, 0.358, 1.911), (-0.1813, -0.0911, 1.849), (-0.1813, 0.06213, 2.178), (-1.701e-17, 0.06213, 2.178), (1.701e-17, -0.0911, 1.849), (0.1813, -0.0911, 1.849), (0.1813, 0.06213, 2.178), (-0.1269, -0.4898, 2.096), (-0.1269, -0.3248, 2.241), (-2.456e-18, -0.3955, 2.23), (2.456e-18, -0.5605, 2.085), (0.1269, -0.4898, 2.096), (0.1269, -0.3248, 2.241), (7.939e-18, -0.2506, 1.936), (-0.1474, -0.2506, 1.936), (0.1474, -0.1791, 2.217), (0.1474, -0.2506, 1.936), (-0.1474, -0.1791, 2.217), (-7.939e-18, -0.1791, 2.217), (-1.699e-10, -0.4075, 1.873), (-1.699e-10, -0.6021, 1.88), (0.1449, -0.5314, 1.892), (-0.1449, -0.5314, 1.892), (-0.1683, -0.4075, 1.873), (0.1683, -0.4075, 1.873), (-1.699e-10, -0.6388, 1.546)], [], [(0, 1, 3, 2), (8, 2, 13, 14), (6, 7, 5, 4), (10, 11, 1, 0), (8, 6, 4, 10), (9, 3, 1, 11), (7, 9, 11, 5), (2, 8, 10, 0), (4, 5, 11, 10), (7, 6, 17, 16), (17, 14, 20, 23), (14, 13, 19, 20), (3, 9, 15, 12), (9, 7, 16, 15), (2, 3, 12, 13), (6, 8, 14, 17), (18, 21, 27, 24), (19, 18, 24, 25), (15, 16, 22, 21), (13, 12, 18, 19), (12, 15, 21, 18), (16, 17, 23, 22), (27, 28, 34, 33), (29, 26, 32, 35), (22, 23, 29, 28), (20, 19, 25, 26), (23, 20, 26, 29), (21, 22, 28, 27), (34, 35, 41, 40), (30, 33, 39, 36), (25, 24, 30, 31), (24, 27, 33, 30), (28, 29, 35, 34), (26, 25, 31, 32), (39, 40, 46, 45), (41, 38, 44, 47), (32, 31, 37, 38), (35, 32, 38, 41), (33, 34, 40, 39), (31, 30, 36, 37), (57, 56, 53, 52), (52, 51, 61, 62), (37, 36, 42, 43), (36, 39, 45, 42), (40, 41, 47, 46), (38, 37, 43, 44), (50, 51, 52, 53), (49, 48, 51, 50), (59, 58, 49, 50), (56, 59, 50, 53), (57, 52, 62, 65), (58, 55, 48, 49), (43, 42, 55, 58), (45, 46, 57, 54), (47, 44, 59, 56), (44, 43, 58, 59), (42, 45, 54, 55), (46, 47, 56, 57), (61, 63, 66), (65, 62, 66), (48, 55, 64, 63), (55, 54, 60, 64), (51, 48, 63, 61), (54, 57, 65, 60), (60, 65, 66), (63, 64, 66), (62, 61, 66), (64, 60, 66)])
_uv = me_tail.uv_layers.new(name='UVMap')
_uv.uv.foreach_set('vector', [0.4379, 0.02662, 0.461, 0.05853, 0.4502, 0.09422, 0.3995, 0.05743, 0.3697, 0.02175, 0.3995, 0.05743, 0.3448, 0.1317, 0.3124, 0.1197, 0.08928, 0.044, 0.04958, 0.09265, 0.02852, 0.06206, 0.04475, 0.02561, 0.4445, 0.0002128, 0.4913, 0.04522, 0.461, 0.05853, 0.4379, 0.02662, 0.1092, 0.0002128, 0.08928, 0.044, 0.04475, 0.02561, 0.02507, 0.0002128, 0.4962, 0.1039, 0.4502, 0.09422, 0.461, 0.05853, 0.4913, 0.04522, 0.04958, 0.09265, 0.01063, 0.1129, 0.0002128, 0.06039, 0.02852, 0.06206, 0.3995, 0.05743, 0.3697, 0.02175, 0.4445, 0.0002128, 0.4379, 0.02662, 0.04475, 0.02561, 0.02852, 0.06206, 0.0002128, 0.06039, 0.02507, 0.0002128, 0.04958, 0.09265, 0.08928, 0.044, 0.1607, 0.1019, 0.09339, 0.1468, 0.1607, 0.1019, 0.1889, 0.08238, 0.2299, 0.171, 0.1905, 0.1814, 0.3124, 0.1197, 0.3448, 0.1317, 0.3362, 0.217, 0.2938, 0.2179, 0.4502, 0.09422, 0.4962, 0.1039, 0.4668, 0.1734, 0.4221, 0.1588, 0.01063, 0.1129, 0.04958, 0.09265, 0.09339, 0.1468, 0.05389, 0.1715, 0.3995, 0.05743, 0.4502, 0.09422, 0.4221, 0.1588, 0.3448, 0.1317, 0.08928, 0.044, 0.1092, 0.0002128, 0.1889, 0.08238, 0.1607, 0.1019, 0.4126, 0.2159, 0.4536, 0.2254, 0.4333, 0.3012, 0.4024, 0.2988, 0.3362, 0.217, 0.4126, 0.2159, 0.4024, 0.2988, 0.3375, 0.2988, 0.05389, 0.1715, 0.09339, 0.1468, 0.1174, 0.1989, 0.07892, 0.2195, 0.3448, 0.1317, 0.4221, 0.1588, 0.4126, 0.2159, 0.3362, 0.217, 0.4221, 0.1588, 0.4668, 0.1734, 0.4536, 0.2254, 0.4126, 0.2159, 0.09339, 0.1468, 0.1607, 0.1019, 0.1905, 0.1814, 0.1174, 0.1989, 0.1205, 0.2932, 0.1495, 0.2816, 0.172, 0.3484, 0.1377, 0.3584, 0.2101, 0.2553, 0.2393, 0.2482, 0.2716, 0.3328, 0.2367, 0.3415, 0.1174, 0.1989, 0.1905, 0.1814, 0.2101, 0.2553, 0.1495, 0.2816, 0.2938, 0.2179, 0.3362, 0.217, 0.3375, 0.2988, 0.3071, 0.3011, 0.1905, 0.1814, 0.2299, 0.171, 0.2393, 0.2482, 0.2101, 0.2553, 0.07892, 0.2195, 0.1174, 0.1989, 0.1495, 0.2816, 0.1205, 0.2932, 0.172, 0.3484, 0.2367, 0.3415, 0.2535, 0.4232, 0.1892, 0.4224, 0.4048, 0.3699, 0.4397, 0.367, 0.446, 0.4368, 0.4153, 0.4448, 0.3375, 0.2988, 0.4024, 0.2988, 0.4048, 0.3699, 0.3421, 0.387, 0.4024, 0.2988, 0.4333, 0.3012, 0.4397, 0.367, 0.4048, 0.3699, 0.1495, 0.2816, 0.2101, 0.2553, 0.2367, 0.3415, 0.172, 0.3484, 0.3071, 0.3011, 0.3375, 0.2988, 0.3421, 0.387, 0.3063, 0.3913, 0.1575, 0.4262, 0.1892, 0.4224, 0.1884, 0.5011, 0.154, 0.4995, 0.2535, 0.4232, 0.281, 0.4199, 0.2933, 0.5063, 0.257, 0.5034, 0.3063, 0.3913, 0.3421, 0.387, 0.356, 0.4689, 0.3292, 0.4758, 0.2367, 0.3415, 0.2716, 0.3328, 0.281, 0.4199, 0.2535, 0.4232, 0.1377, 0.3584, 0.172, 0.3484, 0.1892, 0.4224, 0.1575, 0.4262, 0.3421, 0.387, 0.4048, 0.3699, 0.4153, 0.4448, 0.356, 0.4689, 0.186, 0.5423, 0.2508, 0.549, 0.2463, 0.5741, 0.2186, 0.6022, 0.2186, 0.6022, 0.2188, 0.6332, 0.1754, 0.6401, 0.1765, 0.6077, 0.356, 0.4689, 0.4153, 0.4448, 0.4446, 0.5173, 0.3819, 0.5444, 0.4153, 0.4448, 0.446, 0.4368, 0.4759, 0.5034, 0.4446, 0.5173, 0.1892, 0.4224, 0.2535, 0.4232, 0.257, 0.5034, 0.1884, 0.5011, 0.3292, 0.4758, 0.356, 0.4689, 0.3819, 0.5444, 0.3492, 0.5603, 0.2594, 0.5973, 0.2294, 0.629, 0.2186, 0.6022, 0.2463, 0.5741, 0.4176, 0.606, 0.4534, 0.6219, 0.4531, 0.6507, 0.4139, 0.6323, 0.3815, 0.6036, 0.4042, 0.5845, 0.4176, 0.606, 0.4139, 0.6323, 0.2508, 0.549, 0.279, 0.5586, 0.2594, 0.5973, 0.2463, 0.5741, 0.186, 0.5423, 0.2186, 0.6022, 0.1765, 0.6077, 0.1719, 0.5816, 0.4042, 0.5845, 0.4618, 0.5547, 0.4534, 0.6219, 0.4176, 0.606, 0.3819, 0.5444, 0.4446, 0.5173, 0.4618, 0.5547, 0.4042, 0.5845, 0.154, 0.4995, 0.1884, 0.5011, 0.186, 0.5423, 0.1513, 0.5354, 0.257, 0.5034, 0.2933, 0.5063, 0.279, 0.5586, 0.2508, 0.549, 0.3492, 0.5603, 0.3819, 0.5444, 0.4042, 0.5845, 0.3815, 0.6036, 0.4446, 0.5173, 0.4759, 0.5034, 0.4914, 0.5356, 0.4618, 0.5547, 0.1884, 0.5011, 0.257, 0.5034, 0.2508, 0.549, 0.186, 0.5423, 0.5072, 0.6414, 0.4944, 0.6118, 0.5723, 0.6179, 0.1719, 0.5816, 0.1765, 0.6077, 0.1059, 0.6421, 0.4534, 0.6219, 0.4618, 0.5547, 0.4891, 0.5859, 0.4944, 0.6118, 0.4618, 0.5547, 0.4914, 0.5356, 0.5137, 0.5618, 0.4891, 0.5859, 0.4645, 0.6507, 0.4534, 0.6219, 0.4944, 0.6118, 0.5072, 0.6414, 0.1513, 0.5354, 0.186, 0.5423, 0.1719, 0.5816, 0.1401, 0.5681, 0.1401, 0.5681, 0.1719, 0.5816, 0.1059, 0.6421, 0.4944, 0.6118, 0.4891, 0.5859, 0.5723, 0.6179, 0.1765, 0.6077, 0.1754, 0.6401, 0.1059, 0.6421, 0.4891, 0.5859, 0.5137, 0.5618, 0.5723, 0.6179])
me_tail.materials.append(mat_sutiramu)
me_tail.use_remesh_preserve_volume = False
me_tail.use_remesh_preserve_attributes = False
me_tail.use_mirror_vertex_groups = False
me_tail.update()
me_mouthleft = bpy.data.meshes.new('MouthLeft')
me_mouthleft.from_pydata([(0.005532, -0.1173, -0.08915), (-0.03386, -0.09302, 0.07), (-0.05581, 0.000984, -0.1153), (-0.09302, 0.03386, 0.1463), (0.08166, -0.08303, -0.09834), (0.09302, -0.03386, 0.07), (0.02031, 0.03527, -0.1245), (0.03386, 0.09302, 0.1463), (-0.02791, -0.05258, -0.2689), (-0.01016, -0.08834, -0.2819), (0.01016, -0.0359, -0.2628), (0.02791, -0.07167, -0.2758), (3.912e-08, -0.02142, -0.3842)], [], [(0, 1, 3, 2), (2, 3, 7, 6), (6, 7, 5, 4), (4, 5, 1, 0), (2, 6, 10, 8), (7, 3, 1, 5), (11, 9, 12), (0, 2, 8, 9), (6, 4, 11, 10), (4, 0, 9, 11), (8, 10, 12), (10, 11, 12), (9, 8, 12)])
_uv = me_mouthleft.uv_layers.new(name='UVMap')
_uv.uv.foreach_set('vector', [0.6597, 0.5659, 0.6514, 0.5912, 0.6323, 0.6133, 0.6323, 0.5599, 0.7328, 0.5624, 0.7327, 0.6125, 0.7065, 0.6105, 0.7174, 0.5603, 0.7174, 0.5603, 0.7065, 0.6105, 0.6867, 0.5865, 0.6934, 0.5535, 0.6764, 0.5657, 0.6753, 0.6022, 0.6514, 0.5912, 0.6597, 0.5659, 0.7328, 0.5624, 0.7174, 0.5603, 0.7238, 0.5281, 0.7328, 0.5283, 0.6565, 0.6298, 0.6323, 0.6133, 0.6514, 0.5912, 0.6753, 0.6022, 0.6669, 0.5271, 0.658, 0.5275, 0.6572, 0.502, 0.6597, 0.5659, 0.6323, 0.5599, 0.6492, 0.5277, 0.658, 0.5275, 0.7174, 0.5603, 0.6934, 0.5535, 0.7165, 0.5228, 0.7238, 0.5281, 0.6764, 0.5657, 0.6597, 0.5659, 0.658, 0.5275, 0.6669, 0.5271, 0.7328, 0.5283, 0.7238, 0.5281, 0.7322, 0.5032, 0.7238, 0.5281, 0.7165, 0.5228, 0.7322, 0.5032, 0.658, 0.5275, 0.6492, 0.5277, 0.6572, 0.502])
me_mouthleft.materials.append(mat_sutiramu)
me_mouthleft.use_remesh_preserve_volume = False
me_mouthleft.use_remesh_preserve_attributes = False
me_mouthleft.use_mirror_vertex_groups = False
me_mouthleft.update()

# ---- objects
ob_body = bpy.data.objects.new('Body', me_body)
ob_armright = bpy.data.objects.new('ArmRight', me_armright)
ob_handright = bpy.data.objects.new('HandRight', me_handright)
ob_armleft = bpy.data.objects.new('ArmLeft', me_armleft)
ob_handleft = bpy.data.objects.new('HandLeft', me_handleft)
ob_mouthright = bpy.data.objects.new('MouthRight', me_mouthright)
ob_legrightfront = bpy.data.objects.new('LegRightFront', me_legrightfront)
ob_legrightmiddlefront = bpy.data.objects.new('LegRightMiddleFront', me_legrightmiddlefront)
ob_legrightmiddleback = bpy.data.objects.new('LegRightMiddleBack', me_legrightmiddleback)
ob_legrightback = bpy.data.objects.new('LegRightBack', me_legrightback)
ob_legleftback = bpy.data.objects.new('LegLeftBack', me_legleftback)
ob_legleftmiddleback = bpy.data.objects.new('LegLeftMiddleBack', me_legleftmiddleback)
ob_legleftmiddlefront = bpy.data.objects.new('LegLeftMiddleFront', me_legleftmiddlefront)
ob_legleftfront = bpy.data.objects.new('LegLeftFront', me_legleftfront)
ob_tail = bpy.data.objects.new('Tail', me_tail)
ob_mouthleft = bpy.data.objects.new('MouthLeft', me_mouthleft)

# ---- transforms, parenting, visibility, modifiers, constraints
ob_body.location = (0.0, 0.0, 0.7)
ob_body.lineart.crease_threshold = 0.0
ob_armright.parent = ob_body
ob_armright.matrix_parent_inverse = Matrix(((1.0, 0.0, 0.0, 0.0), (0.0, 1.0, 0.0, 0.0), (0.0, 0.0, 1.0, -0.7), (0.0, 0.0, 0.0, 1.0)))
ob_armright.location = (-0.42, -0.63, 0.77)
ob_armright.lineart.crease_threshold = 0.0
ob_handright.parent = ob_armright
ob_handright.matrix_parent_inverse = Matrix(((1.0, 0.0, 0.0, 0.42), (0.0, 1.0, 0.0, 0.63), (0.0, 0.0, 1.0, -0.77), (0.0, 0.0, 0.0, 1.0)))
ob_handright.location = (-1.02, -1.66, 0.77)
ob_handright.lineart.crease_threshold = 0.0
ob_armleft.parent = ob_body
ob_armleft.matrix_parent_inverse = Matrix(((1.0, 0.0, 0.0, 0.0), (0.0, 1.0, 0.0, 0.0), (0.0, 0.0, 1.0, -0.7), (0.0, 0.0, 0.0, 1.0)))
ob_armleft.location = (0.42, -0.63, 0.77)
ob_armleft.lineart.crease_threshold = 0.0
ob_handleft.parent = ob_armleft
ob_handleft.matrix_parent_inverse = Matrix(((1.0, 0.0, 0.0, -0.42), (0.0, 1.0, 0.0, 0.63), (0.0, 0.0, 1.0, -0.77), (0.0, 0.0, 0.0, 1.0)))
ob_handleft.location = (1.02, -1.66, 0.77)
ob_handleft.lineart.crease_threshold = 0.0
ob_mouthright.parent = ob_body
ob_mouthright.matrix_parent_inverse = Matrix(((1.0, 0.0, 0.0, 0.0), (0.0, 1.0, 0.0, 0.0), (0.0, 0.0, 1.0, -0.7), (0.0, 0.0, 0.0, 1.0)))
ob_mouthright.location = (-0.217, -0.854, 0.7)
ob_mouthright.lineart.crease_threshold = 0.0
ob_legrightfront.parent = ob_body
ob_legrightfront.matrix_parent_inverse = Matrix(((1.0, 0.0, 0.0, 0.0), (0.0, 1.0, 0.0, 0.0), (0.0, 0.0, 1.0, -0.7), (0.0, 0.0, 0.0, 1.0)))
ob_legrightfront.location = (-0.49, -0.35, 0.7)
ob_legrightfront.lineart.crease_threshold = 0.0
ob_legrightmiddlefront.parent = ob_body
ob_legrightmiddlefront.matrix_parent_inverse = Matrix(((1.0, 0.0, 0.0, 0.0), (0.0, 1.0, 0.0, 0.0), (0.0, 0.0, 1.0, -0.7), (0.0, 0.0, 0.0, 1.0)))
ob_legrightmiddlefront.location = (-0.49, -0.07, 0.7)
ob_legrightmiddlefront.lineart.crease_threshold = 0.0
ob_legrightmiddleback.parent = ob_body
ob_legrightmiddleback.matrix_parent_inverse = Matrix(((1.0, 0.0, 0.0, 0.0), (0.0, 1.0, 0.0, 0.0), (0.0, 0.0, 1.0, -0.7), (0.0, 0.0, 0.0, 1.0)))
ob_legrightmiddleback.location = (-0.42, 0.28, 0.7)
ob_legrightmiddleback.lineart.crease_threshold = 0.0
ob_legrightback.parent = ob_body
ob_legrightback.matrix_parent_inverse = Matrix(((1.0, 0.0, 0.0, 0.0), (0.0, 1.0, 0.0, 0.0), (0.0, 0.0, 1.0, -0.7), (0.0, 0.0, 0.0, 1.0)))
ob_legrightback.location = (-0.28, 0.63, 0.7)
ob_legrightback.lineart.crease_threshold = 0.0
ob_legleftback.parent = ob_body
ob_legleftback.matrix_parent_inverse = Matrix(((1.0, 0.0, 0.0, 0.0), (0.0, 1.0, 0.0, 0.0), (0.0, 0.0, 1.0, -0.7), (0.0, 0.0, 0.0, 1.0)))
ob_legleftback.location = (0.28, 0.63, 0.7)
ob_legleftback.lineart.crease_threshold = 0.0
ob_legleftmiddleback.parent = ob_body
ob_legleftmiddleback.matrix_parent_inverse = Matrix(((1.0, 0.0, 0.0, 0.0), (0.0, 1.0, 0.0, 0.0), (0.0, 0.0, 1.0, -0.7), (0.0, 0.0, 0.0, 1.0)))
ob_legleftmiddleback.location = (0.42, 0.28, 0.7)
ob_legleftmiddleback.lineart.crease_threshold = 0.0
ob_legleftmiddlefront.parent = ob_body
ob_legleftmiddlefront.matrix_parent_inverse = Matrix(((1.0, 0.0, 0.0, 0.0), (0.0, 1.0, 0.0, 0.0), (0.0, 0.0, 1.0, -0.7), (0.0, 0.0, 0.0, 1.0)))
ob_legleftmiddlefront.location = (0.49, -0.07, 0.7)
ob_legleftmiddlefront.lineart.crease_threshold = 0.0
ob_legleftfront.parent = ob_body
ob_legleftfront.matrix_parent_inverse = Matrix(((1.0, 0.0, 0.0, 0.0), (0.0, 1.0, 0.0, 0.0), (0.0, 0.0, 1.0, -0.7), (0.0, 0.0, 0.0, 1.0)))
ob_legleftfront.location = (0.49, -0.35, 0.7)
ob_legleftfront.lineart.crease_threshold = 0.0
ob_tail.parent = ob_body
ob_tail.matrix_parent_inverse = Matrix(((1.0, 0.0, 0.0, 0.0), (0.0, 1.0, 0.0, 0.0), (0.0, 0.0, 1.0, -0.7), (0.0, 0.0, 0.0, 1.0)))
ob_tail.location = (0.0, 0.91, 0.7)
ob_tail.lineart.crease_threshold = 0.0
ob_mouthleft.parent = ob_body
ob_mouthleft.matrix_parent_inverse = Matrix(((1.0, 0.0, 0.0, 0.0), (0.0, 1.0, 0.0, 0.0), (0.0, 0.0, 1.0, -0.7), (0.0, 0.0, 0.0, 1.0)))
ob_mouthleft.location = (0.217, -0.854, 0.7)
ob_mouthleft.lineart.crease_threshold = 0.0

# ---- collection membership
col_collection_1.objects.link(ob_body)
col_collection_1.objects.link(ob_armright)
col_collection_1.objects.link(ob_handright)
col_collection_1.objects.link(ob_armleft)
col_collection_1.objects.link(ob_handleft)
col_collection_1.objects.link(ob_mouthright)
col_collection_1.objects.link(ob_legrightfront)
col_collection_1.objects.link(ob_legrightmiddlefront)
col_collection_1.objects.link(ob_legrightmiddleback)
col_collection_1.objects.link(ob_legrightback)
col_collection_1.objects.link(ob_legleftback)
col_collection_1.objects.link(ob_legleftmiddleback)
col_collection_1.objects.link(ob_legleftmiddlefront)
col_collection_1.objects.link(ob_legleftfront)
col_collection_1.objects.link(ob_tail)
col_collection_1.objects.link(ob_mouthleft)

# ---- scene / render settings (as saved in the file)
scene.frame_start = 1; scene.frame_end = 250; scene.frame_set(1)
scene.render.engine = 'BLENDER_EEVEE_NEXT'
scene.render.resolution_percentage = 50
scene.render.dither_intensity = 0.0
scene.cycles.use_denoising = False
scene.cycles.samples = 128
scene.cycles.sampling_pattern = 'TABULATED_SOBOL'
scene.cycles.light_sampling_threshold = 0.0
scene.cycles.use_adaptive_sampling = False
scene.cycles.use_light_tree = False
scene.cycles.blur_glossy = 0.0
scene.cycles.sample_clamp_indirect = 0.0
scene.view_settings.view_transform = 'Standard'
bpy.context.view_layer.update()

# ---- added for rendering (the .blend has no active camera and no usable light): camera, sun
cam_auto = bpy.data.cameras.new('AutoCamera')
cam_auto.lens = 50.0
cam_auto.sensor_width = 36.0
cam_auto.clip_end = 1000.0
ob_auto_camera = bpy.data.objects.new('AutoCamera', cam_auto)
scene.collection.objects.link(ob_auto_camera)
ob_auto_camera.location = (5.8391, -7.38437, 6.13797)
ob_auto_camera.rotation_euler = (1.09748, -7.21219e-08, 0.694738)
scene.camera = ob_auto_camera
light_auto_sun = bpy.data.lights.new('AutoSun', 'SUN')
light_auto_sun.energy = 3.0
light_auto_sun.angle = 0.0523599
ob_auto_sun = bpy.data.objects.new('AutoSun', light_auto_sun)
scene.collection.objects.link(ob_auto_sun)
ob_auto_sun.rotation_euler = (0.872665, 0.174533, 0.523599)
bpy.context.view_layer.update()
